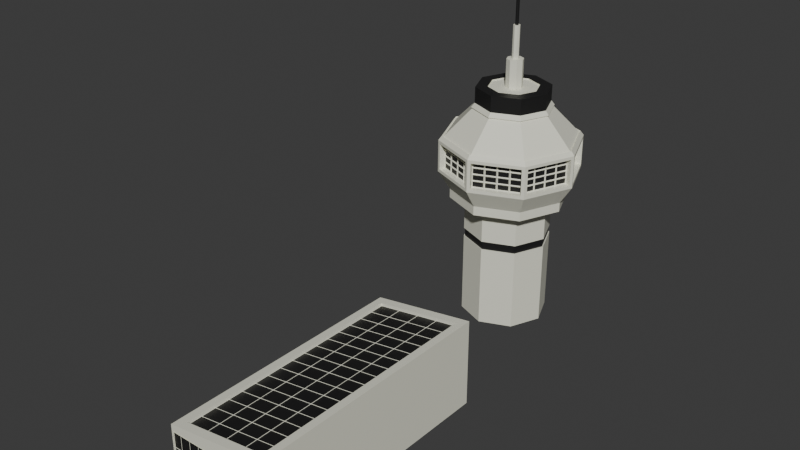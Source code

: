 # Source: Airport.blend  (saved by Blender 4.0.36; exported with 4.5.12 LTS)
import bpy
from mathutils import Matrix  # noqa: F401  (used for matrix-valued properties, if any)

bpy.ops.wm.read_factory_settings(use_empty=True)
scene = bpy.context.scene
scene.name = 'Scene'

# ---- collections
col_collection = bpy.data.collections.new('Collection'); scene.collection.children.link(col_collection)

# ---- materials (node trees are filled in below, after node groups)
mat_material_001 = bpy.data.materials.new('Material.001')
mat_material_001.use_transparent_shadow = False
mat_material = bpy.data.materials.new('Material')
mat_material.alpha_threshold = 0.0
mat_material.use_transparent_shadow = False
mat_material.roughness = 0.5
mat_material.line_color = (0.0, 0.0, 0.0, 1.0)

# ---- material node trees
mat_material_001.use_nodes = True; mat_material_001.node_tree.nodes.clear()
_N = mat_material_001.node_tree.nodes; _L = mat_material_001.node_tree.links
n0 = _N.new('ShaderNodeBsdfPrincipled'); n0.name = 'Principled BSDF'; n0.location = (10, 300)
n0.inputs[0].default_value = (0.828, 0.8267, 0.6952, 1.0)
n0.inputs[3].default_value = 1.45
n1 = _N.new('ShaderNodeOutputMaterial'); n1.name = 'Material Output'; n1.location = (300, 300)
_L.new(n0.outputs[0], n1.inputs[0])
n1.is_active_output = True
mat_material.use_nodes = True; mat_material.node_tree.nodes.clear()
_N = mat_material.node_tree.nodes; _L = mat_material.node_tree.links
n0 = _N.new('ShaderNodeOutputMaterial'); n0.name = 'Material Output'; n0.location = (300, 300)
n1 = _N.new('ShaderNodeBsdfPrincipled'); n1.name = 'Principled BSDF'; n1.location = (10, 300)
n1.inputs[0].default_value = (0.01295, 0.01277, 0.013, 1.0)
n1.inputs[3].default_value = 1.45
_L.new(n1.outputs[0], n0.inputs[0])
n0.is_active_output = True

# ---- world
world_world = bpy.data.worlds.new('World'); scene.world = world_world
world_world.use_nodes = True; world_world.node_tree.nodes.clear()
_N = world_world.node_tree.nodes; _L = world_world.node_tree.links
n0 = _N.new('ShaderNodeOutputWorld'); n0.name = 'World Output'; n0.location = (300, 300)
n1 = _N.new('ShaderNodeBackground'); n1.name = 'Background'; n1.location = (10, 300)
n1.inputs[0].default_value = (0.05088, 0.05088, 0.05088, 1.0)
_L.new(n1.outputs[0], n0.inputs[0])
n0.is_active_output = True
world_world.color = (0.05088, 0.05088, 0.05088)
world_world.use_sun_shadow = False
world_world.sun_shadow_jitter_overblur = 0.0

# ---- meshes
me_cube = bpy.data.meshes.new('Cube')
me_cube.from_pydata([(-4.016, -14.66, -1.0), (-4.016, -14.66, 3.029), (-4.016, 14.66, -1.0), (-4.016, 14.66, 3.029), (8.016, -14.66, -1.0), (8.016, -14.66, 3.029), (8.016, 14.66, -1.0), (8.016, 14.66, 3.029), (-4.016, -14.66, 1.014), (-4.016, 14.66, 1.014), (8.016, 14.66, 1.014), (8.016, -14.66, 1.014), (-2.997, -13.64, 3.383), (-2.997, 13.64, 3.383), (6.997, 13.64, 4.117), (6.997, -13.64, 4.117), (-4.016, -14.54, 1.141), (-4.016, -14.54, 2.903), (-4.016, 14.54, 2.903), (-4.016, 14.54, 1.141), (-3.89, 14.66, 1.141), (-3.89, 14.66, 2.903), (7.89, 14.66, 2.903), (7.89, 14.66, 1.141), (7.89, -14.66, 1.141), (7.89, -14.66, 2.903), (-3.89, -14.66, 2.903), (-3.89, -14.66, 1.141), (-3.863, -14.54, 1.141), (-3.863, -14.54, 2.903), (-3.863, 14.54, 1.141), (-3.863, 14.54, 2.903), (-3.89, 14.51, 2.903), (-3.89, 14.51, 1.141), (7.89, 14.51, 1.141), (7.89, 14.51, 2.903), (7.89, -14.51, 2.903), (7.89, -14.51, 1.141), (-3.89, -14.51, 1.141), (-3.89, -14.51, 2.903), (-4.016, -14.66, 3.308), (-4.016, 14.66, 3.308), (8.016, 14.66, 4.192), (8.016, -14.66, 4.192), (-2.947, -13.64, 3.208), (-2.947, 13.64, 3.208), (7.047, 13.64, 3.942), (7.047, -13.64, 3.942)], [], [(18, 19, 30, 31), (24, 25, 36, 37), (10, 7, 5, 11), (23, 20, 33, 34), (2, 6, 4, 0), (5, 7, 42, 43), (4, 11, 8, 0), (6, 10, 11, 4), (2, 9, 10, 6), (0, 8, 9, 2), (15, 14, 46, 47), (3, 1, 40, 41), (1, 5, 43, 40), (7, 3, 41, 42), (8, 1, 17, 16), (1, 3, 18, 17), (3, 9, 19, 18), (9, 8, 16, 19), (9, 3, 21, 20), (3, 7, 22, 21), (7, 10, 23, 22), (10, 9, 20, 23), (11, 5, 25, 24), (5, 1, 26, 25), (1, 8, 27, 26), (8, 11, 24, 27), (28, 29, 31, 30), (33, 32, 35, 34), (37, 36, 39, 38), (21, 22, 35, 32), (27, 24, 37, 38), (16, 17, 29, 28), (22, 23, 34, 35), (25, 26, 39, 36), (19, 16, 28, 30), (20, 21, 32, 33), (26, 27, 38, 39), (17, 18, 31, 29), (12, 13, 41, 40), (13, 14, 42, 41), (14, 15, 43, 42), (15, 12, 40, 43), (46, 45, 44, 47), (13, 12, 44, 45), (12, 15, 47, 44), (14, 13, 45, 46)])
me_cube.polygons.foreach_set('material_index', [0, 0, 0, 0, 0, 0, 0, 0, 0, 0, 0, 0, 0, 0, 0, 0, 0, 0, 0, 0, 0, 0, 0, 0, 0, 0, 1, 1, 1, 0, 0, 0, 0, 0, 0, 0, 0, 0, 0, 0, 0, 0, 1, 0, 0, 0])
_uv = me_cube.uv_layers.new(name='UVMap')
_uv.uv.foreach_set('vector', [0.6172, 0.2489, 0.5078, 0.2489, 0.5078, 0.2489, 0.6172, 0.2489, 0.5078, 0.7526, 0.6172, 0.7526, 0.6172, 0.7526, 0.5078, 0.7526, 0.5, 0.5, 0.625, 0.5, 0.625, 0.75, 0.5, 0.75, 0.5078, 0.4974, 0.5078, 0.2526, 0.5078, 0.2526, 0.5078, 0.4974, 0.125, 0.5, 0.375, 0.5, 0.375, 0.75, 0.125, 0.75, 0.625, 0.75, 0.625, 0.5, 0.625, 0.5, 0.625, 0.75, 0.375, 0.75, 0.5, 0.75, 0.5, 1.0, 0.375, 1.0, 0.375, 0.5, 0.5, 0.5, 0.5, 0.75, 0.375, 0.75, 0.375, 0.25, 0.5, 0.25, 0.5, 0.5, 0.375, 0.5, 0.375, 0.0, 0.5, 0.0, 0.5, 0.25, 0.375, 0.25, 0.6462, 0.7413, 0.6462, 0.5087, 0.6462, 0.5087, 0.6462, 0.7413, 0.625, 0.25, 0.625, 0.0, 0.625, 0.0, 0.625, 0.25, 0.625, 1.0, 0.625, 0.75, 0.625, 0.75, 0.625, 1.0, 0.625, 0.5, 0.625, 0.25, 0.625, 0.25, 0.625, 0.5, 0.5, 0.0, 0.625, 0.0, 0.6172, 0.001076, 0.5078, 0.001076, 0.625, 0.0, 0.625, 0.25, 0.6172, 0.2489, 0.6172, 0.001076, 0.625, 0.25, 0.5, 0.25, 0.5078, 0.2489, 0.6172, 0.2489, 0.5, 0.25, 0.5, 0.0, 0.5078, 0.001076, 0.5078, 0.2489, 0.5, 0.25, 0.625, 0.25, 0.6172, 0.2526, 0.5078, 0.2526, 0.625, 0.25, 0.625, 0.5, 0.6172, 0.4974, 0.6172, 0.2526, 0.625, 0.5, 0.5, 0.5, 0.5078, 0.4974, 0.6172, 0.4974, 0.5, 0.5, 0.5, 0.25, 0.5078, 0.2526, 0.5078, 0.4974, 0.5, 0.75, 0.625, 0.75, 0.6172, 0.7526, 0.5078, 0.7526, 0.625, 0.75, 0.625, 1.0, 0.6172, 0.9974, 0.6172, 0.7526, 0.625, 1.0, 0.5, 1.0, 0.5078, 0.9974, 0.6172, 0.9974, 0.5, 1.0, 0.5, 0.75, 0.5078, 0.7526, 0.5078, 0.9974, 0.5078, 0.001076, 0.6172, 0.001076, 0.6172, 0.2489, 0.5078, 0.2489, 0.5078, 0.2526, 0.6172, 0.2526, 0.6172, 0.4974, 0.5078, 0.4974, 0.5078, 0.7526, 0.6172, 0.7526, 0.6172, 0.9974, 0.5078, 0.9974, 0.6172, 0.2526, 0.6172, 0.4974, 0.6172, 0.4974, 0.6172, 0.2526, 0.5078, 0.9974, 0.5078, 0.7526, 0.5078, 0.7526, 0.5078, 0.9974, 0.5078, 0.001076, 0.6172, 0.001076, 0.6172, 0.001076, 0.5078, 0.001076, 0.6172, 0.4974, 0.5078, 0.4974, 0.5078, 0.4974, 0.6172, 0.4974, 0.6172, 0.7526, 0.6172, 0.9974, 0.6172, 0.9974, 0.6172, 0.7526, 0.5078, 0.2489, 0.5078, 0.001076, 0.5078, 0.001076, 0.5078, 0.2489, 0.5078, 0.2526, 0.6172, 0.2526, 0.6172, 0.2526, 0.5078, 0.2526, 0.6172, 0.9974, 0.5078, 0.9974, 0.5078, 0.9974, 0.6172, 0.9974, 0.6172, 0.001076, 0.6172, 0.2489, 0.6172, 0.2489, 0.6172, 0.001076, 0.8538, 0.7413, 0.8538, 0.5087, 0.875, 0.5, 0.875, 0.75, 0.8538, 0.5087, 0.6462, 0.5087, 0.625, 0.5, 0.875, 0.5, 0.6462, 0.5087, 0.6462, 0.7413, 0.625, 0.75, 0.625, 0.5, 0.6462, 0.7413, 0.8538, 0.7413, 0.875, 0.75, 0.625, 0.75, 0.6462, 0.5087, 0.8538, 0.5087, 0.8538, 0.7413, 0.6462, 0.7413, 0.8538, 0.5087, 0.8538, 0.7413, 0.8538, 0.7413, 0.8538, 0.5087, 0.8538, 0.7413, 0.6462, 0.7413, 0.6462, 0.7413, 0.8538, 0.7413, 0.6462, 0.5087, 0.8538, 0.5087, 0.8538, 0.5087, 0.6462, 0.5087])
me_cube.materials.append(mat_material_001)
me_cube.materials.append(mat_material)
me_cube.update()
me_cube_001 = bpy.data.meshes.new('Cube.001')
me_cube_001.from_pydata([(-3.863, -14.54, 1.141), (-3.863, -14.54, 2.903), (-3.863, 14.54, 1.141), (-3.863, 14.54, 2.903), (-3.89, 14.51, 2.903), (-3.89, 14.51, 1.141), (7.89, 14.51, 1.141), (7.89, 14.51, 2.903), (7.89, -14.51, 2.903), (7.89, -14.51, 1.141), (-3.89, -14.51, 1.141), (-3.89, -14.51, 2.903), (-3.863, -14.54, 2.022), (-3.863, 14.54, 2.022), (-3.89, 14.51, 2.022), (7.89, 14.51, 2.022), (7.89, -14.51, 2.022), (-3.89, -14.51, 2.022), (-3.863, -13.53, 1.141), (-3.863, -12.53, 1.141), (-3.863, -11.53, 1.141), (-3.863, -10.53, 1.141), (-3.863, -9.523, 1.141), (-3.863, -8.521, 1.141), (-3.863, -7.519, 1.141), (-3.863, -6.516, 1.141), (-3.863, -5.514, 1.141), (-3.863, -4.511, 1.141), (-3.863, -3.509, 1.141), (-3.863, -2.506, 1.141), (-3.863, -1.504, 1.141), (-3.863, -0.5012, 1.141), (-3.863, 0.5012, 1.141), (-3.863, 1.504, 1.141), (-3.863, 2.506, 1.141), (-3.863, 3.509, 1.141), (-3.863, 4.511, 1.141), (-3.863, 5.514, 1.141), (-3.863, 6.516, 1.141), (-3.863, 7.519, 1.141), (-3.863, 8.521, 1.141), (-3.863, 9.523, 1.141), (-3.863, 10.53, 1.141), (-3.863, 11.53, 1.141), (-3.863, 12.53, 1.141), (-3.863, 13.53, 1.141), (-3.863, -13.53, 2.903), (-3.863, -12.53, 2.903), (-3.863, -11.53, 2.903), (-3.863, -10.53, 2.903), (-3.863, -9.523, 2.903), (-3.863, -8.521, 2.903), (-3.863, -7.519, 2.903), (-3.863, -6.516, 2.903), (-3.863, -5.514, 2.903), (-3.863, -4.511, 2.903), (-3.863, -3.509, 2.903), (-3.863, -2.506, 2.903), (-3.863, -1.504, 2.903), (-3.863, -0.5012, 2.903), (-3.863, 0.5012, 2.903), (-3.863, 1.504, 2.903), (-3.863, 2.506, 2.903), (-3.863, 3.509, 2.903), (-3.863, 4.511, 2.903), (-3.863, 5.514, 2.903), (-3.863, 6.516, 2.903), (-3.863, 7.519, 2.903), (-3.863, 8.521, 2.903), (-3.863, 9.523, 2.903), (-3.863, 10.53, 2.903), (-3.863, 11.53, 2.903), (-3.863, 12.53, 2.903), (-3.863, 13.53, 2.903), (-3.863, -13.53, 2.022), (-3.863, -12.53, 2.022), (-3.863, -11.53, 2.022), (-3.863, -10.53, 2.022), (-3.863, -9.523, 2.022), (-3.863, -8.521, 2.022), (-3.863, -7.519, 2.022), (-3.863, -6.516, 2.022), (-3.863, -5.514, 2.022), (-3.863, -4.511, 2.022), (-3.863, -3.509, 2.022), (-3.863, -2.506, 2.022), (-3.863, -1.504, 2.022), (-3.863, -0.5012, 2.022), (-3.863, 0.5012, 2.022), (-3.863, 1.504, 2.022), (-3.863, 2.506, 2.022), (-3.863, 3.509, 2.022), (-3.863, 4.511, 2.022), (-3.863, 5.514, 2.022), (-3.863, 6.516, 2.022), (-3.863, 7.519, 2.022), (-3.863, 8.521, 2.022), (-3.863, 9.523, 2.022), (-3.863, 10.53, 2.022), (-3.863, 11.53, 2.022), (-3.863, 12.53, 2.022), (-3.863, 13.53, 2.022), (-2.712, 14.51, 1.141), (-1.534, 14.51, 1.141), (-0.3559, 14.51, 1.141), (0.822, 14.51, 1.141), (2.0, 14.51, 1.141), (3.178, 14.51, 1.141), (4.356, 14.51, 1.141), (5.534, 14.51, 1.141), (6.712, 14.51, 1.141), (-2.712, 14.51, 2.903), (-1.534, 14.51, 2.903), (-0.3559, 14.51, 2.903), (0.822, 14.51, 2.903), (2.0, 14.51, 2.903), (3.178, 14.51, 2.903), (4.356, 14.51, 2.903), (5.534, 14.51, 2.903), (6.712, 14.51, 2.903), (-2.712, 14.51, 2.022), (-1.534, 14.51, 2.022), (-0.3559, 14.51, 2.022), (0.822, 14.51, 2.022), (2.0, 14.51, 2.022), (3.178, 14.51, 2.022), (4.356, 14.51, 2.022), (5.534, 14.51, 2.022), (6.712, 14.51, 2.022), (6.712, -14.51, 1.141), (5.534, -14.51, 1.141), (4.356, -14.51, 1.141), (3.178, -14.51, 1.141), (2.0, -14.51, 1.141), (0.822, -14.51, 1.141), (-0.3559, -14.51, 1.141), (-1.534, -14.51, 1.141), (-2.712, -14.51, 1.141), (6.712, -14.51, 2.903), (5.534, -14.51, 2.903), (4.356, -14.51, 2.903), (3.178, -14.51, 2.903), (2.0, -14.51, 2.903), (0.822, -14.51, 2.903), (-0.3559, -14.51, 2.903), (-1.534, -14.51, 2.903), (-2.712, -14.51, 2.903), (6.712, -14.51, 2.022), (5.534, -14.51, 2.022), (4.356, -14.51, 2.022), (3.178, -14.51, 2.022), (2.0, -14.51, 2.022), (0.822, -14.51, 2.022), (-0.3559, -14.51, 2.022), (-1.534, -14.51, 2.022), (-2.712, -14.51, 2.022)], [], [(101, 73, 3, 13), (128, 119, 7, 15), (155, 146, 11, 17), (45, 101, 13, 2), (110, 128, 15, 6), (137, 155, 17, 10), (0, 12, 74, 18), (18, 74, 75, 19), (19, 75, 76, 20), (20, 76, 77, 21), (21, 77, 78, 22), (22, 78, 79, 23), (23, 79, 80, 24), (24, 80, 81, 25), (25, 81, 82, 26), (26, 82, 83, 27), (27, 83, 84, 28), (28, 84, 85, 29), (29, 85, 86, 30), (30, 86, 87, 31), (31, 87, 88, 32), (32, 88, 89, 33), (33, 89, 90, 34), (34, 90, 91, 35), (35, 91, 92, 36), (36, 92, 93, 37), (37, 93, 94, 38), (38, 94, 95, 39), (39, 95, 96, 40), (40, 96, 97, 41), (41, 97, 98, 42), (42, 98, 99, 43), (43, 99, 100, 44), (44, 100, 101, 45), (12, 1, 46, 74), (74, 46, 47, 75), (75, 47, 48, 76), (76, 48, 49, 77), (77, 49, 50, 78), (78, 50, 51, 79), (79, 51, 52, 80), (80, 52, 53, 81), (81, 53, 54, 82), (82, 54, 55, 83), (83, 55, 56, 84), (84, 56, 57, 85), (85, 57, 58, 86), (86, 58, 59, 87), (87, 59, 60, 88), (88, 60, 61, 89), (89, 61, 62, 90), (90, 62, 63, 91), (91, 63, 64, 92), (92, 64, 65, 93), (93, 65, 66, 94), (94, 66, 67, 95), (95, 67, 68, 96), (96, 68, 69, 97), (97, 69, 70, 98), (98, 70, 71, 99), (99, 71, 72, 100), (100, 72, 73, 101), (5, 14, 120, 102), (102, 120, 121, 103), (103, 121, 122, 104), (104, 122, 123, 105), (105, 123, 124, 106), (106, 124, 125, 107), (107, 125, 126, 108), (108, 126, 127, 109), (109, 127, 128, 110), (14, 4, 111, 120), (120, 111, 112, 121), (121, 112, 113, 122), (122, 113, 114, 123), (123, 114, 115, 124), (124, 115, 116, 125), (125, 116, 117, 126), (126, 117, 118, 127), (127, 118, 119, 128), (9, 16, 147, 129), (129, 147, 148, 130), (130, 148, 149, 131), (131, 149, 150, 132), (132, 150, 151, 133), (133, 151, 152, 134), (134, 152, 153, 135), (135, 153, 154, 136), (136, 154, 155, 137), (16, 8, 138, 147), (147, 138, 139, 148), (148, 139, 140, 149), (149, 140, 141, 150), (150, 141, 142, 151), (151, 142, 143, 152), (152, 143, 144, 153), (153, 144, 145, 154), (154, 145, 146, 155)])
_uv = me_cube_001.uv_layers.new(name='UVMap')
_uv.uv.foreach_set('vector', [0.5625, 0.2404, 0.6172, 0.2404, 0.6172, 0.2489, 0.5625, 0.2489, 0.5625, 0.4729, 0.6172, 0.4729, 0.6172, 0.4974, 0.5625, 0.4974, 0.5625, 0.9729, 0.6172, 0.9729, 0.6172, 0.9974, 0.5625, 0.9974, 0.5078, 0.2404, 0.5625, 0.2404, 0.5625, 0.2489, 0.5078, 0.2489, 0.5078, 0.4729, 0.5625, 0.4729, 0.5625, 0.4974, 0.5078, 0.4974, 0.5078, 0.9729, 0.5625, 0.9729, 0.5625, 0.9974, 0.5078, 0.9974, 0.5078, 0.001076, 0.5625, 0.001076, 0.5625, 0.009622, 0.5078, 0.009622, 0.5078, 0.009622, 0.5625, 0.009622, 0.5625, 0.01817, 0.5078, 0.01817, 0.5078, 0.01817, 0.5625, 0.01817, 0.5625, 0.02672, 0.5078, 0.02672, 0.5078, 0.02672, 0.5625, 0.02672, 0.5625, 0.03526, 0.5078, 0.03526, 0.5078, 0.03526, 0.5625, 0.03526, 0.5625, 0.04381, 0.5078, 0.04381, 0.5078, 0.04381, 0.5625, 0.04381, 0.5625, 0.05235, 0.5078, 0.05235, 0.5078, 0.05235, 0.5625, 0.05235, 0.5625, 0.0609, 0.5078, 0.0609, 0.5078, 0.0609, 0.5625, 0.0609, 0.5625, 0.06945, 0.5078, 0.06945, 0.5078, 0.06945, 0.5625, 0.06945, 0.5625, 0.07799, 0.5078, 0.07799, 0.5078, 0.07799, 0.5625, 0.07799, 0.5625, 0.08654, 0.5078, 0.08654, 0.5078, 0.08654, 0.5625, 0.08654, 0.5625, 0.09509, 0.5078, 0.09509, 0.5078, 0.09509, 0.5625, 0.09509, 0.5625, 0.1036, 0.5078, 0.1036, 0.5078, 0.1036, 0.5625, 0.1036, 0.5625, 0.1122, 0.5078, 0.1122, 0.5078, 0.1122, 0.5625, 0.1122, 0.5625, 0.1207, 0.5078, 0.1207, 0.5078, 0.1207, 0.5625, 0.1207, 0.5625, 0.1293, 0.5078, 0.1293, 0.5078, 0.1293, 0.5625, 0.1293, 0.5625, 0.1378, 0.5078, 0.1378, 0.5078, 0.1378, 0.5625, 0.1378, 0.5625, 0.1464, 0.5078, 0.1464, 0.5078, 0.1464, 0.5625, 0.1464, 0.5625, 0.1549, 0.5078, 0.1549, 0.5078, 0.1549, 0.5625, 0.1549, 0.5625, 0.1635, 0.5078, 0.1635, 0.5078, 0.1635, 0.5625, 0.1635, 0.5625, 0.172, 0.5078, 0.172, 0.5078, 0.172, 0.5625, 0.172, 0.5625, 0.1806, 0.5078, 0.1806, 0.5078, 0.1806, 0.5625, 0.1806, 0.5625, 0.1891, 0.5078, 0.1891, 0.5078, 0.1891, 0.5625, 0.1891, 0.5625, 0.1976, 0.5078, 0.1976, 0.5078, 0.1976, 0.5625, 0.1976, 0.5625, 0.2062, 0.5078, 0.2062, 0.5078, 0.2062, 0.5625, 0.2062, 0.5625, 0.2147, 0.5078, 0.2147, 0.5078, 0.2147, 0.5625, 0.2147, 0.5625, 0.2233, 0.5078, 0.2233, 0.5078, 0.2233, 0.5625, 0.2233, 0.5625, 0.2318, 0.5078, 0.2318, 0.5078, 0.2318, 0.5625, 0.2318, 0.5625, 0.2404, 0.5078, 0.2404, 0.5625, 0.001076, 0.6172, 0.001076, 0.6172, 0.009622, 0.5625, 0.009622, 0.5625, 0.009622, 0.6172, 0.009622, 0.6172, 0.01817, 0.5625, 0.01817, 0.5625, 0.01817, 0.6172, 0.01817, 0.6172, 0.02672, 0.5625, 0.02672, 0.5625, 0.02672, 0.6172, 0.02672, 0.6172, 0.03526, 0.5625, 0.03526, 0.5625, 0.03526, 0.6172, 0.03526, 0.6172, 0.04381, 0.5625, 0.04381, 0.5625, 0.04381, 0.6172, 0.04381, 0.6172, 0.05235, 0.5625, 0.05235, 0.5625, 0.05235, 0.6172, 0.05235, 0.6172, 0.0609, 0.5625, 0.0609, 0.5625, 0.0609, 0.6172, 0.0609, 0.6172, 0.06945, 0.5625, 0.06945, 0.5625, 0.06945, 0.6172, 0.06945, 0.6172, 0.07799, 0.5625, 0.07799, 0.5625, 0.07799, 0.6172, 0.07799, 0.6172, 0.08654, 0.5625, 0.08654, 0.5625, 0.08654, 0.6172, 0.08654, 0.6172, 0.09509, 0.5625, 0.09509, 0.5625, 0.09509, 0.6172, 0.09509, 0.6172, 0.1036, 0.5625, 0.1036, 0.5625, 0.1036, 0.6172, 0.1036, 0.6172, 0.1122, 0.5625, 0.1122, 0.5625, 0.1122, 0.6172, 0.1122, 0.6172, 0.1207, 0.5625, 0.1207, 0.5625, 0.1207, 0.6172, 0.1207, 0.6172, 0.1293, 0.5625, 0.1293, 0.5625, 0.1293, 0.6172, 0.1293, 0.6172, 0.1378, 0.5625, 0.1378, 0.5625, 0.1378, 0.6172, 0.1378, 0.6172, 0.1464, 0.5625, 0.1464, 0.5625, 0.1464, 0.6172, 0.1464, 0.6172, 0.1549, 0.5625, 0.1549, 0.5625, 0.1549, 0.6172, 0.1549, 0.6172, 0.1635, 0.5625, 0.1635, 0.5625, 0.1635, 0.6172, 0.1635, 0.6172, 0.172, 0.5625, 0.172, 0.5625, 0.172, 0.6172, 0.172, 0.6172, 0.1806, 0.5625, 0.1806, 0.5625, 0.1806, 0.6172, 0.1806, 0.6172, 0.1891, 0.5625, 0.1891, 0.5625, 0.1891, 0.6172, 0.1891, 0.6172, 0.1976, 0.5625, 0.1976, 0.5625, 0.1976, 0.6172, 0.1976, 0.6172, 0.2062, 0.5625, 0.2062, 0.5625, 0.2062, 0.6172, 0.2062, 0.6172, 0.2147, 0.5625, 0.2147, 0.5625, 0.2147, 0.6172, 0.2147, 0.6172, 0.2233, 0.5625, 0.2233, 0.5625, 0.2233, 0.6172, 0.2233, 0.6172, 0.2318, 0.5625, 0.2318, 0.5625, 0.2318, 0.6172, 0.2318, 0.6172, 0.2404, 0.5625, 0.2404, 0.5078, 0.2526, 0.5625, 0.2526, 0.5625, 0.2771, 0.5078, 0.2771, 0.5078, 0.2771, 0.5625, 0.2771, 0.5625, 0.3016, 0.5078, 0.3016, 0.5078, 0.3016, 0.5625, 0.3016, 0.5625, 0.326, 0.5078, 0.326, 0.5078, 0.326, 0.5625, 0.326, 0.5625, 0.3505, 0.5078, 0.3505, 0.5078, 0.3505, 0.5625, 0.3505, 0.5625, 0.375, 0.5078, 0.375, 0.5078, 0.375, 0.5625, 0.375, 0.5625, 0.3995, 0.5078, 0.3995, 0.5078, 0.3995, 0.5625, 0.3995, 0.5625, 0.424, 0.5078, 0.424, 0.5078, 0.424, 0.5625, 0.424, 0.5625, 0.4484, 0.5078, 0.4484, 0.5078, 0.4484, 0.5625, 0.4484, 0.5625, 0.4729, 0.5078, 0.4729, 0.5625, 0.2526, 0.6172, 0.2526, 0.6172, 0.2771, 0.5625, 0.2771, 0.5625, 0.2771, 0.6172, 0.2771, 0.6172, 0.3016, 0.5625, 0.3016, 0.5625, 0.3016, 0.6172, 0.3016, 0.6172, 0.326, 0.5625, 0.326, 0.5625, 0.326, 0.6172, 0.326, 0.6172, 0.3505, 0.5625, 0.3505, 0.5625, 0.3505, 0.6172, 0.3505, 0.6172, 0.375, 0.5625, 0.375, 0.5625, 0.375, 0.6172, 0.375, 0.6172, 0.3995, 0.5625, 0.3995, 0.5625, 0.3995, 0.6172, 0.3995, 0.6172, 0.424, 0.5625, 0.424, 0.5625, 0.424, 0.6172, 0.424, 0.6172, 0.4484, 0.5625, 0.4484, 0.5625, 0.4484, 0.6172, 0.4484, 0.6172, 0.4729, 0.5625, 0.4729, 0.5078, 0.7526, 0.5625, 0.7526, 0.5625, 0.7771, 0.5078, 0.7771, 0.5078, 0.7771, 0.5625, 0.7771, 0.5625, 0.8016, 0.5078, 0.8016, 0.5078, 0.8016, 0.5625, 0.8016, 0.5625, 0.826, 0.5078, 0.826, 0.5078, 0.826, 0.5625, 0.826, 0.5625, 0.8505, 0.5078, 0.8505, 0.5078, 0.8505, 0.5625, 0.8505, 0.5625, 0.875, 0.5078, 0.875, 0.5078, 0.875, 0.5625, 0.875, 0.5625, 0.8995, 0.5078, 0.8995, 0.5078, 0.8995, 0.5625, 0.8995, 0.5625, 0.924, 0.5078, 0.924, 0.5078, 0.924, 0.5625, 0.924, 0.5625, 0.9484, 0.5078, 0.9484, 0.5078, 0.9484, 0.5625, 0.9484, 0.5625, 0.9729, 0.5078, 0.9729, 0.5625, 0.7526, 0.6172, 0.7526, 0.6172, 0.7771, 0.5625, 0.7771, 0.5625, 0.7771, 0.6172, 0.7771, 0.6172, 0.8016, 0.5625, 0.8016, 0.5625, 0.8016, 0.6172, 0.8016, 0.6172, 0.826, 0.5625, 0.826, 0.5625, 0.826, 0.6172, 0.826, 0.6172, 0.8505, 0.5625, 0.8505, 0.5625, 0.8505, 0.6172, 0.8505, 0.6172, 0.875, 0.5625, 0.875, 0.5625, 0.875, 0.6172, 0.875, 0.6172, 0.8995, 0.5625, 0.8995, 0.5625, 0.8995, 0.6172, 0.8995, 0.6172, 0.924, 0.5625, 0.924, 0.5625, 0.924, 0.6172, 0.924, 0.6172, 0.9484, 0.5625, 0.9484, 0.5625, 0.9484, 0.6172, 0.9484, 0.6172, 0.9729, 0.5625, 0.9729])
me_cube_001.materials.append(mat_material_001)
me_cube_001.update()
me_cylinder = bpy.data.meshes.new('Cylinder')
me_cylinder.from_pydata([(0.0, 1.0, -1.0), (0.0, 1.0, 1.761), (0.7071, 0.7071, -1.0), (0.7071, 0.7071, 1.761), (1.0, 0.0, -1.0), (1.0, 0.0, 1.761), (0.7071, -0.7071, -1.0), (0.7071, -0.7071, 1.761), (0.0, -1.0, -1.0), (0.0, -1.0, 1.761), (-0.7071, -0.7071, -1.0), (-0.7071, -0.7071, 1.761), (-1.0, 0.0, -1.0), (-1.0, 0.0, 1.761), (-0.7071, 0.7071, -1.0), (-0.7071, 0.7071, 1.761), (0.9541, 0.9541, 1.9), (-8.186e-09, 1.349, 1.9), (1.349, 0.0, 1.9), (0.9541, -0.9541, 1.9), (-8.186e-09, -1.349, 1.9), (-0.9541, -0.9541, 1.9), (-1.349, 0.0, 1.9), (-0.9541, 0.9541, 1.9), (0.9541, 0.9541, 2.115), (-3.208e-09, 1.349, 2.115), (1.349, 0.0, 2.115), (0.9541, -0.9541, 2.115), (-3.208e-09, -1.349, 2.115), (-0.9541, -0.9541, 2.115), (-1.349, 0.0, 2.115), (-0.9541, 0.9541, 2.115), (1.152, 1.152, 2.552), (-6.301e-09, 1.629, 2.552), (1.629, -2.428e-09, 2.552), (1.152, -1.152, 2.552), (-6.301e-09, -1.629, 2.552), (-1.152, -1.152, 2.552), (-1.629, -2.428e-09, 2.552), (-1.152, 1.152, 2.552), (1.098, 1.098, 3.405), (-6.301e-09, 1.552, 3.405), (1.552, -2.428e-09, 3.405), (1.098, -1.098, 3.405), (-6.301e-09, -1.552, 3.405), (-1.098, -1.098, 3.405), (-1.552, -2.428e-09, 3.405), (-1.098, 1.098, 3.405), (0.654, 0.654, 4.055), (-2.285e-08, 0.9249, 4.055), (0.9249, -1.264e-09, 4.055), (0.654, -0.654, 4.055), (-2.285e-08, -0.9249, 4.055), (-0.654, -0.654, 4.055), (-0.9249, -1.264e-09, 4.055), (-0.654, 0.654, 4.055), (0.5998, 0.5998, 4.52), (-2.285e-08, 0.8483, 4.52), (0.8483, -1.264e-09, 4.52), (0.5998, -0.5998, 4.52), (-2.285e-08, -0.8483, 4.52), (-0.5998, -0.5998, 4.52), (-0.8483, -1.264e-09, 4.52), (-0.5998, 0.5998, 4.52), (0.4073, 0.4073, 4.52), (-2.285e-08, 0.5761, 4.52), (-0.4073, 0.4073, 4.52), (-0.5761, -1.264e-09, 4.52), (-0.4073, -0.4073, 4.52), (-2.285e-08, -0.5761, 4.52), (0.4073, -0.4073, 4.52), (0.5761, -1.264e-09, 4.52), (0.4073, 0.4073, 4.493), (-1.941e-08, 0.5761, 4.493), (0.5761, -1.264e-09, 4.493), (-0.4073, 0.4073, 4.493), (-0.5761, -1.264e-09, 4.493), (-0.4073, -0.4073, 4.493), (-1.941e-08, -0.5761, 4.493), (0.4073, -0.4073, 4.493), (0.136, 0.136, 4.493), (-8.403e-10, 0.1924, 4.493), (-0.136, 0.136, 4.493), (-0.1924, -1.264e-09, 4.493), (-0.136, -0.136, 4.493), (-8.403e-10, -0.1924, 4.493), (0.136, -0.136, 4.493), (0.1924, -1.264e-09, 4.493), (0.136, 0.136, 5.137), (-8.403e-10, 0.1924, 5.137), (0.1924, -1.264e-09, 5.137), (-0.136, 0.136, 5.137), (-0.1924, -1.264e-09, 5.137), (-0.136, -0.136, 5.137), (-8.403e-10, -0.1924, 5.137), (0.136, -0.136, 5.137), (0.05528, 0.05528, 5.137), (-1.742e-08, 0.07818, 5.137), (-0.05528, 0.05528, 5.137), (-0.07818, 1.531e-08, 5.137), (-0.05528, -0.05528, 5.137), (-8.403e-10, -0.07818, 5.137), (0.05528, -0.05528, 5.137), (0.07818, -1.264e-09, 5.137), (0.05528, 0.05528, 5.877), (1.259e-06, 0.07818, 5.877), (0.07818, -1.264e-09, 5.877), (-0.05528, 0.05528, 5.877), (-0.07818, 1.531e-08, 5.877), (-0.05528, -0.05528, 5.877), (1.275e-06, -0.07818, 5.877), (0.05528, -0.05528, 5.877), (0.0265, 0.0265, 5.877), (1.257e-06, 0.03747, 5.877), (-0.0265, 0.0265, 5.877), (-0.03747, 1.86e-08, 5.877), (-0.0265, -0.0265, 5.877), (1.277e-06, -0.03747, 5.877), (0.0265, -0.0265, 5.877), (0.03747, -1.264e-09, 5.877), (0.0265, 0.0265, 6.432), (-8.226e-07, 0.03747, 6.432), (0.03747, -1.264e-09, 6.432), (-0.0265, 0.0265, 6.432), (-0.03747, 1.86e-08, 6.432), (-0.0265, -0.0265, 6.432), (-8.034e-07, -0.03747, 6.432), (0.0265, -0.0265, 6.432), (1.085, 1.18, 2.625), (0.06714, 1.601, 2.625), (0.06714, 1.601, 3.236), (1.085, 1.18, 3.236), (-0.06714, 1.601, 2.625), (-1.085, 1.18, 2.625), (-1.085, 1.18, 3.236), (-0.06714, 1.601, 3.236), (-1.601, -0.06714, 2.625), (-1.18, -1.085, 2.625), (-1.18, -1.085, 3.236), (-1.601, -0.06714, 3.236), (0.06714, -1.601, 2.625), (1.085, -1.18, 2.625), (1.085, -1.18, 3.236), (0.06714, -1.601, 3.236), (1.601, 0.06714, 2.625), (1.18, 1.085, 2.625), (1.18, 1.085, 3.236), (1.601, 0.06714, 3.236), (-1.18, 1.085, 2.625), (-1.601, 0.06714, 2.625), (-1.601, 0.06714, 3.236), (-1.18, 1.085, 3.236), (-1.085, -1.18, 2.625), (-0.06714, -1.601, 2.625), (-0.06714, -1.601, 3.236), (-1.085, -1.18, 3.236), (1.18, -1.085, 2.625), (1.601, -0.06714, 2.625), (1.601, -0.06714, 3.236), (1.18, -1.085, 3.236), (1.03, 1.048, 2.625), (0.01254, 1.469, 2.625), (1.03, 1.048, 3.236), (0.01254, 1.469, 3.236), (-0.01254, 1.469, 2.625), (-1.03, 1.048, 2.625), (-0.01254, 1.469, 3.236), (-1.03, 1.048, 3.236), (-1.469, -0.01254, 2.625), (-1.048, -1.03, 2.625), (-1.469, -0.01254, 3.236), (-1.048, -1.03, 3.236), (0.01254, -1.469, 2.625), (1.03, -1.048, 2.625), (0.01254, -1.469, 3.236), (1.03, -1.048, 3.236), (1.469, 0.01254, 2.625), (1.048, 1.03, 2.625), (1.469, 0.01254, 3.236), (1.048, 1.03, 3.236), (-1.048, 1.03, 2.625), (-1.469, 0.01254, 2.625), (-1.048, 1.03, 3.236), (-1.469, 0.01254, 3.236), (-1.03, -1.048, 2.625), (-0.01254, -1.469, 2.625), (-1.03, -1.048, 3.236), (-0.01254, -1.469, 3.236), (1.048, -1.03, 2.625), (1.469, -0.01254, 2.625), (1.048, -1.03, 3.236), (1.469, -0.01254, 3.236), (0.0, 1.0, 1.1), (0.7071, 0.7071, 1.1), (1.0, 0.0, 1.1), (0.7071, -0.7071, 1.1), (0.0, -1.0, 1.1), (-0.7071, -0.7071, 1.1), (-1.0, 0.0, 1.1), (-0.7071, 0.7071, 1.1), (0.7071, 0.7071, 0.9086), (1.0, 0.0, 0.9086), (0.7071, -0.7071, 0.9086), (0.0, -1.0, 0.9086), (-0.7071, -0.7071, 0.9086), (-1.0, 0.0, 0.9086), (-0.7071, 0.7071, 0.9086), (0.0, 1.0, 0.9086), (8.241e-11, 0.9742, 0.9035), (8.241e-11, 0.9742, 1.105), (-0.6888, 0.6888, 1.105), (-0.9742, 3.763e-08, 1.105), (-0.6888, -0.6888, 1.105), (8.241e-11, -0.9742, 1.105), (0.6888, -0.6888, 1.105), (0.9742, 3.763e-08, 1.105), (0.6888, 0.6888, 1.105), (0.6888, 0.6888, 0.9035), (0.9742, 3.763e-08, 0.9035), (0.6888, -0.6888, 0.9035), (8.241e-11, -0.9742, 0.9035), (-0.6888, -0.6888, 0.9035), (-0.9742, 3.763e-08, 0.9035), (-0.6888, 0.6888, 0.9035), (1.152, 1.152, 3.308), (-6.301e-09, 1.629, 3.308), (1.629, -2.428e-09, 3.308), (1.152, -1.152, 3.308), (-6.301e-09, -1.629, 3.308), (-1.152, -1.152, 3.308), (-1.629, -2.428e-09, 3.308), (-1.152, 1.152, 3.308), (0.5998, 0.5998, 4.152), (-2.285e-08, 0.8483, 4.152), (0.8483, -1.264e-09, 4.152), (0.5998, -0.5998, 4.152), (-2.285e-08, -0.8483, 4.152), (-0.5998, -0.5998, 4.152), (-0.8483, -1.264e-09, 4.152), (-0.5998, 0.5998, 4.152), (-1.526, -2.428e-09, 3.38), (-0.8984, -1.264e-09, 4.029), (-0.6352, 0.6352, 4.029), (-1.079, 1.079, 3.38), (-6.301e-09, -1.526, 3.38), (-2.285e-08, -0.8984, 4.029), (-0.6352, -0.6352, 4.029), (-1.079, -1.079, 3.38), (1.526, -2.428e-09, 3.38), (0.8984, -1.264e-09, 4.029), (0.6352, -0.6352, 4.029), (1.079, -1.079, 3.38), (-6.301e-09, 1.526, 3.38), (-2.285e-08, 0.8984, 4.029), (0.6352, 0.6352, 4.029), (1.079, 1.079, 3.38)], [], [(192, 1, 3, 193), (193, 3, 5, 194), (194, 5, 7, 195), (195, 7, 9, 196), (196, 9, 11, 197), (197, 11, 13, 198), (1, 15, 23, 17), (198, 13, 15, 199), (199, 15, 1, 192), (0, 2, 4, 6, 8, 10, 12, 14), (23, 22, 30, 31), (3, 1, 17, 16), (7, 5, 18, 19), (13, 11, 21, 22), (9, 7, 19, 20), (15, 13, 22, 23), (5, 3, 16, 18), (11, 9, 20, 21), (30, 29, 37, 38), (21, 20, 28, 29), (19, 18, 26, 27), (16, 17, 25, 24), (17, 23, 31, 25), (22, 21, 29, 30), (20, 19, 27, 28), (18, 16, 24, 26), (156, 157, 189, 188), (28, 27, 35, 36), (26, 24, 32, 34), (31, 30, 38, 39), (29, 28, 36, 37), (27, 26, 34, 35), (24, 25, 33, 32), (25, 31, 39, 33), (43, 42, 248, 251), (129, 130, 163, 161), (149, 150, 183, 181), (131, 128, 160, 162), (151, 148, 180, 182), (142, 143, 174, 175), (128, 129, 161, 160), (148, 149, 181, 180), (238, 237, 61, 62), (48, 50, 249, 254), (42, 40, 255, 248), (49, 48, 254, 253), (55, 49, 253, 242), (40, 41, 252, 255), (41, 47, 243, 252), (54, 55, 242, 241), (66, 67, 76, 75), (236, 235, 59, 60), (234, 232, 56, 58), (239, 238, 62, 63), (237, 236, 60, 61), (235, 234, 58, 59), (232, 233, 57, 56), (233, 239, 63, 57), (56, 57, 65, 64), (57, 63, 66, 65), (63, 62, 67, 66), (62, 61, 68, 67), (61, 60, 69, 68), (60, 59, 70, 69), (59, 58, 71, 70), (58, 56, 64, 71), (81, 82, 91, 89), (71, 64, 72, 74), (69, 70, 79, 78), (67, 68, 77, 76), (65, 66, 75, 73), (64, 65, 73, 72), (70, 71, 74, 79), (68, 69, 78, 77), (72, 73, 81, 80), (73, 75, 82, 81), (75, 76, 83, 82), (76, 77, 84, 83), (77, 78, 85, 84), (78, 79, 86, 85), (79, 74, 87, 86), (74, 72, 80, 87), (98, 99, 108, 107), (80, 81, 89, 88), (86, 87, 90, 95), (84, 85, 94, 93), (82, 83, 92, 91), (87, 80, 88, 90), (85, 86, 95, 94), (83, 84, 93, 92), (88, 89, 97, 96), (89, 91, 98, 97), (91, 92, 99, 98), (92, 93, 100, 99), (93, 94, 101, 100), (94, 95, 102, 101), (95, 90, 103, 102), (90, 88, 96, 103), (118, 119, 122, 127), (103, 96, 104, 106), (101, 102, 111, 110), (99, 100, 109, 108), (97, 98, 107, 105), (96, 97, 105, 104), (102, 103, 106, 111), (100, 101, 110, 109), (104, 105, 113, 112), (105, 107, 114, 113), (107, 108, 115, 114), (108, 109, 116, 115), (109, 110, 117, 116), (110, 111, 118, 117), (111, 106, 119, 118), (106, 104, 112, 119), (120, 121, 123, 124, 125, 126, 127, 122), (116, 117, 126, 125), (114, 115, 124, 123), (119, 112, 120, 122), (117, 118, 127, 126), (115, 116, 125, 124), (113, 114, 123, 121), (112, 113, 121, 120), (32, 33, 129, 128), (33, 225, 130, 129), (225, 224, 131, 130), (224, 32, 128, 131), (33, 39, 133, 132), (39, 231, 134, 133), (231, 225, 135, 134), (225, 33, 132, 135), (38, 37, 137, 136), (37, 229, 138, 137), (229, 230, 139, 138), (230, 38, 136, 139), (36, 35, 141, 140), (35, 227, 142, 141), (227, 228, 143, 142), (228, 36, 140, 143), (34, 32, 145, 144), (32, 224, 146, 145), (224, 226, 147, 146), (226, 34, 144, 147), (39, 38, 149, 148), (38, 230, 150, 149), (230, 231, 151, 150), (231, 39, 148, 151), (37, 36, 153, 152), (36, 228, 154, 153), (228, 229, 155, 154), (229, 37, 152, 155), (35, 34, 157, 156), (34, 226, 158, 157), (226, 227, 159, 158), (227, 35, 156, 159), (160, 161, 163, 162), (164, 165, 167, 166), (168, 169, 171, 170), (172, 173, 175, 174), (176, 177, 179, 178), (180, 181, 183, 182), (184, 185, 187, 186), (188, 189, 191, 190), (136, 137, 169, 168), (150, 151, 182, 183), (130, 131, 162, 163), (159, 156, 188, 190), (139, 136, 168, 170), (157, 158, 191, 189), (137, 138, 171, 169), (144, 145, 177, 176), (158, 159, 190, 191), (138, 139, 170, 171), (147, 144, 176, 178), (145, 146, 179, 177), (152, 153, 185, 184), (132, 133, 165, 164), (146, 147, 178, 179), (155, 152, 184, 186), (135, 132, 164, 166), (153, 154, 187, 185), (133, 134, 167, 165), (140, 141, 173, 172), (154, 155, 186, 187), (134, 135, 166, 167), (143, 140, 172, 174), (141, 142, 175, 173), (193, 194, 215, 216), (204, 203, 220, 221), (194, 195, 214, 215), (203, 202, 219, 220), (195, 196, 213, 214), (202, 201, 218, 219), (196, 197, 212, 213), (201, 200, 217, 218), (0, 207, 200, 2), (2, 200, 201, 4), (4, 201, 202, 6), (6, 202, 203, 8), (8, 203, 204, 10), (10, 204, 205, 12), (12, 205, 206, 14), (14, 206, 207, 0), (223, 210, 209, 208), (222, 211, 210, 223), (221, 212, 211, 222), (220, 213, 212, 221), (219, 214, 213, 220), (218, 215, 214, 219), (217, 216, 215, 218), (208, 209, 216, 217), (205, 204, 221, 222), (192, 193, 216, 209), (206, 205, 222, 223), (199, 192, 209, 210), (207, 206, 223, 208), (198, 199, 210, 211), (200, 207, 208, 217), (197, 198, 211, 212), (41, 40, 224, 225), (40, 42, 226, 224), (42, 43, 227, 226), (43, 44, 228, 227), (44, 45, 229, 228), (45, 46, 230, 229), (46, 47, 231, 230), (47, 41, 225, 231), (48, 49, 233, 232), (50, 48, 232, 234), (51, 50, 234, 235), (52, 51, 235, 236), (53, 52, 236, 237), (54, 53, 237, 238), (55, 54, 238, 239), (49, 55, 239, 233), (243, 240, 241, 242), (247, 244, 245, 246), (251, 248, 249, 250), (255, 252, 253, 254), (252, 243, 242, 253), (240, 247, 246, 241), (244, 251, 250, 245), (248, 255, 254, 249), (50, 51, 250, 249), (44, 43, 251, 244), (51, 52, 245, 250), (45, 44, 244, 247), (52, 53, 246, 245), (46, 45, 247, 240), (53, 54, 241, 246), (47, 46, 240, 243)])
me_cylinder.polygons.foreach_set('material_index', [0, 0, 0, 0, 0, 0, 0, 0, 0, 0, 0, 0, 0, 0, 0, 0, 0, 0, 0, 0, 0, 0, 0, 0, 0, 0, 0, 0, 0, 0, 0, 0, 0, 0, 0, 0, 0, 0, 0, 0, 0, 0, 1, 0, 0, 0, 0, 0, 0, 0, 0, 1, 1, 1, 1, 1, 1, 1, 1, 1, 1, 1, 1, 1, 1, 1, 0, 0, 0, 0, 0, 0, 0, 0, 0, 0, 0, 0, 0, 0, 0, 0, 0, 0, 0, 0, 0, 0, 0, 0, 0, 0, 0, 0, 0, 0, 0, 0, 1, 0, 0, 0, 0, 0, 0, 0, 0, 0, 0, 0, 0, 0, 0, 0, 0, 1, 1, 1, 1, 1, 1, 1, 0, 0, 0, 0, 0, 0, 0, 0, 0, 0, 0, 0, 0, 0, 0, 0, 0, 0, 0, 0, 0, 0, 0, 0, 0, 0, 0, 0, 0, 0, 0, 0, 1, 1, 1, 1, 1, 1, 1, 1, 0, 0, 0, 0, 0, 0, 0, 0, 0, 0, 0, 0, 0, 0, 0, 0, 0, 0, 0, 0, 0, 0, 0, 0, 0, 0, 0, 0, 0, 0, 0, 0, 0, 0, 0, 0, 0, 0, 0, 0, 1, 1, 1, 1, 1, 1, 1, 1, 0, 0, 0, 0, 0, 0, 0, 0, 0, 0, 0, 0, 0, 0, 0, 0, 0, 0, 0, 0, 0, 0, 0, 0, 0, 0, 0, 0, 0, 0, 0, 0, 0, 0, 0, 0, 0, 0, 0, 0])
_uv = me_cylinder.uv_layers.new(name='UVMap')
_uv.uv.foreach_set('vector', [1.0, 0.8802, 1.0, 1.0, 0.875, 1.0, 0.875, 0.8802, 0.875, 0.8802, 0.875, 1.0, 0.75, 1.0, 0.75, 0.8802, 0.75, 0.8802, 0.75, 1.0, 0.625, 1.0, 0.625, 0.8802, 0.625, 0.8802, 0.625, 1.0, 0.5, 1.0, 0.5, 0.8802, 0.5, 0.8802, 0.5, 1.0, 0.375, 1.0, 0.375, 0.8802, 0.375, 0.8802, 0.375, 1.0, 0.25, 1.0, 0.25, 0.8802, 0.0, 1.0, 0.125, 1.0, 0.125, 1.0, 0.0, 1.0, 0.25, 0.8802, 0.25, 1.0, 0.125, 1.0, 0.125, 0.8802, 0.125, 0.8802, 0.125, 1.0, 0.0, 1.0, 0.0, 0.8802, 0.75, 0.49, 0.9197, 0.4197, 0.99, 0.25, 0.9197, 0.08029, 0.75, 0.01, 0.5803, 0.08029, 0.51, 0.25, 0.5803, 0.4197, 0.125, 1.0, 0.25, 1.0, 0.25, 1.0, 0.125, 1.0, 0.875, 1.0, 1.0, 1.0, 1.0, 1.0, 0.875, 1.0, 0.625, 1.0, 0.75, 1.0, 0.75, 1.0, 0.625, 1.0, 0.25, 1.0, 0.375, 1.0, 0.375, 1.0, 0.25, 1.0, 0.5, 1.0, 0.625, 1.0, 0.625, 1.0, 0.5, 1.0, 0.125, 1.0, 0.25, 1.0, 0.25, 1.0, 0.125, 1.0, 0.75, 1.0, 0.875, 1.0, 0.875, 1.0, 0.75, 1.0, 0.375, 1.0, 0.5, 1.0, 0.5, 1.0, 0.375, 1.0, 0.25, 1.0, 0.375, 1.0, 0.375, 1.0, 0.25, 1.0, 0.375, 1.0, 0.5, 1.0, 0.5, 1.0, 0.375, 1.0, 0.625, 1.0, 0.75, 1.0, 0.75, 1.0, 0.625, 1.0, 0.875, 1.0, 1.0, 1.0, 1.0, 1.0, 0.875, 1.0, 0.0, 1.0, 0.125, 1.0, 0.125, 1.0, 0.0, 1.0, 0.25, 1.0, 0.375, 1.0, 0.375, 1.0, 0.25, 1.0, 0.5, 1.0, 0.625, 1.0, 0.625, 1.0, 0.5, 1.0, 0.75, 1.0, 0.875, 1.0, 0.875, 1.0, 0.75, 1.0, 0.6323, 1.0, 0.7427, 1.0, 0.7427, 1.0, 0.6323, 1.0, 0.5, 1.0, 0.625, 1.0, 0.625, 1.0, 0.5, 1.0, 0.75, 1.0, 0.875, 1.0, 0.875, 1.0, 0.75, 1.0, 0.125, 1.0, 0.25, 1.0, 0.25, 1.0, 0.125, 1.0, 0.375, 1.0, 0.5, 1.0, 0.5, 1.0, 0.375, 1.0, 0.625, 1.0, 0.75, 1.0, 0.75, 1.0, 0.625, 1.0, 0.875, 1.0, 1.0, 1.0, 1.0, 1.0, 0.875, 1.0, 0.0, 1.0, 0.125, 1.0, 0.125, 1.0, 0.0, 1.0, 0.6253, 1.0, 0.7503, 1.0, 0.7503, 1.0, 0.6253, 1.0, 0.9927, 1.0, 0.9927, 1.0, 0.9927, 1.0, 0.9927, 1.0, 0.2427, 1.0, 0.2427, 1.0, 0.2427, 1.0, 0.2427, 1.0, 0.8823, 1.0, 0.8823, 1.0, 0.8823, 1.0, 0.8823, 1.0, 0.1323, 1.0, 0.1323, 1.0, 0.1323, 1.0, 0.1323, 1.0, 0.6177, 1.0, 0.5073, 1.0, 0.5073, 1.0, 0.6177, 1.0, 0.8823, 1.0, 0.9927, 1.0, 0.9927, 1.0, 0.8823, 1.0, 0.1323, 1.0, 0.2427, 1.0, 0.2427, 1.0, 0.1323, 1.0, 0.25, 1.0, 0.375, 1.0, 0.375, 1.0, 0.25, 1.0, 0.8746, 1.0, 0.7496, 1.0, 0.7496, 1.0, 0.8746, 1.0, 0.7503, 1.0, 0.8753, 1.0, 0.8753, 1.0, 0.7503, 1.0, 0.9996, 1.0, 0.8746, 1.0, 0.8746, 1.0, 0.9996, 1.0, 0.1246, 1.0, 0.0004332, 1.0, 0.0004332, 1.0, 0.1246, 1.0, 0.8753, 1.0, 1.0, 1.0, 1.0, 1.0, 0.8753, 1.0, -0.0003382, 1.0, 0.1253, 1.0, 0.1253, 1.0, -0.0003382, 1.0, 0.2496, 1.0, 0.1246, 1.0, 0.1246, 1.0, 0.2496, 1.0, 0.1348, 0.3652, 0.08702, 0.25, 0.08702, 0.25, 0.1348, 0.3652, 0.5, 1.0, 0.625, 1.0, 0.625, 1.0, 0.5, 1.0, 0.75, 1.0, 0.875, 1.0, 0.875, 1.0, 0.75, 1.0, 0.125, 1.0, 0.25, 1.0, 0.25, 1.0, 0.125, 1.0, 0.375, 1.0, 0.5, 1.0, 0.5, 1.0, 0.375, 1.0, 0.625, 1.0, 0.75, 1.0, 0.75, 1.0, 0.625, 1.0, 0.875, 1.0, 1.0, 1.0, 1.0, 1.0, 0.875, 1.0, 0.0, 1.0, 0.125, 1.0, 0.125, 1.0, 0.0, 1.0, 0.4197, 0.4197, 0.25, 0.49, 0.25, 0.413, 0.3652, 0.3652, 0.25, 0.49, 0.08029, 0.4197, 0.1348, 0.3652, 0.25, 0.413, 0.08029, 0.4197, 0.01, 0.25, 0.08702, 0.25, 0.1348, 0.3652, 0.01, 0.25, 0.08029, 0.08029, 0.1348, 0.1348, 0.08702, 0.25, 0.08029, 0.08029, 0.25, 0.01, 0.25, 0.08702, 0.1348, 0.1348, 0.25, 0.01, 0.4197, 0.08029, 0.3652, 0.1348, 0.25, 0.08702, 0.4197, 0.08029, 0.49, 0.25, 0.413, 0.25, 0.3652, 0.1348, 0.49, 0.25, 0.4197, 0.4197, 0.3652, 0.3652, 0.413, 0.25, 0.25, 0.3044, 0.2115, 0.2885, 0.2115, 0.2885, 0.25, 0.3044, 0.413, 0.25, 0.3652, 0.3652, 0.3652, 0.3652, 0.413, 0.25, 0.25, 0.08702, 0.3652, 0.1348, 0.3652, 0.1348, 0.25, 0.08702, 0.08702, 0.25, 0.1348, 0.1348, 0.1348, 0.1348, 0.08702, 0.25, 0.25, 0.413, 0.1348, 0.3652, 0.1348, 0.3652, 0.25, 0.413, 0.3652, 0.3652, 0.25, 0.413, 0.25, 0.413, 0.3652, 0.3652, 0.3652, 0.1348, 0.413, 0.25, 0.413, 0.25, 0.3652, 0.1348, 0.1348, 0.1348, 0.25, 0.08702, 0.25, 0.08702, 0.1348, 0.1348, 0.3652, 0.3652, 0.25, 0.413, 0.25, 0.3044, 0.2885, 0.2885, 0.25, 0.413, 0.1348, 0.3652, 0.2115, 0.2885, 0.25, 0.3044, 0.1348, 0.3652, 0.08702, 0.25, 0.1956, 0.25, 0.2115, 0.2885, 0.08702, 0.25, 0.1348, 0.1348, 0.2115, 0.2115, 0.1956, 0.25, 0.1348, 0.1348, 0.25, 0.08702, 0.25, 0.1956, 0.2115, 0.2115, 0.25, 0.08702, 0.3652, 0.1348, 0.2885, 0.2115, 0.25, 0.1956, 0.3652, 0.1348, 0.413, 0.25, 0.3044, 0.25, 0.2885, 0.2115, 0.413, 0.25, 0.3652, 0.3652, 0.2885, 0.2885, 0.3044, 0.25, 0.2344, 0.2656, 0.2279, 0.25, 0.2279, 0.25, 0.2344, 0.2656, 0.2885, 0.2885, 0.25, 0.3044, 0.25, 0.3044, 0.2885, 0.2885, 0.2885, 0.2115, 0.3044, 0.25, 0.3044, 0.25, 0.2885, 0.2115, 0.2115, 0.2115, 0.25, 0.1956, 0.25, 0.1956, 0.2115, 0.2115, 0.2115, 0.2885, 0.1956, 0.25, 0.1956, 0.25, 0.2115, 0.2885, 0.3044, 0.25, 0.2885, 0.2885, 0.2885, 0.2885, 0.3044, 0.25, 0.25, 0.1956, 0.2885, 0.2115, 0.2885, 0.2115, 0.25, 0.1956, 0.1956, 0.25, 0.2115, 0.2115, 0.2115, 0.2115, 0.1956, 0.25, 0.2885, 0.2885, 0.25, 0.3044, 0.25, 0.2721, 0.2656, 0.2656, 0.25, 0.3044, 0.2115, 0.2885, 0.2344, 0.2656, 0.25, 0.2721, 0.2115, 0.2885, 0.1956, 0.25, 0.2279, 0.25, 0.2344, 0.2656, 0.1956, 0.25, 0.2115, 0.2115, 0.2344, 0.2344, 0.2279, 0.25, 0.2115, 0.2115, 0.25, 0.1956, 0.25, 0.2279, 0.2344, 0.2344, 0.25, 0.1956, 0.2885, 0.2115, 0.2656, 0.2344, 0.25, 0.2279, 0.2885, 0.2115, 0.3044, 0.25, 0.2721, 0.25, 0.2656, 0.2344, 0.3044, 0.25, 0.2885, 0.2885, 0.2656, 0.2656, 0.2721, 0.25, 0.4007, 0.2604, 0.5993, 0.2604, 0.5993, 0.2604, 0.4007, 0.2604, 0.2721, 0.25, 0.2656, 0.2656, 0.2656, 0.2656, 0.2721, 0.25, 0.25, 0.2279, 0.2656, 0.2344, 0.2656, 0.2344, 0.25, 0.2279, 0.2279, 0.25, 0.2344, 0.2344, 0.2344, 0.2344, 0.2279, 0.25, 0.25, 0.2721, 0.2344, 0.2656, 0.2344, 0.2656, 0.25, 0.2721, 0.2656, 0.2656, 0.25, 0.2721, 0.25, 0.2721, 0.2656, 0.2656, 0.2656, 0.2344, 0.2721, 0.25, 0.2721, 0.25, 0.2656, 0.2344, 0.2344, 0.2344, 0.25, 0.2279, 0.25, 0.2279, 0.2344, 0.2344, 0.9999, 0.2929, 0.9999, 0.7071, 0.7396, 0.5993, 0.7396, 0.4007, 0.9999, 0.7071, 0.7071, 0.9999, 0.5993, 0.7396, 0.7396, 0.5993, 0.7071, 0.9999, 0.2929, 0.9999, 0.4007, 0.7396, 0.5993, 0.7396, 0.2929, 0.9999, 0.0001, 0.7071, 0.2604, 0.5993, 0.4007, 0.7396, 0.0001, 0.7071, 9.994e-05, 0.2929, 0.2604, 0.4007, 0.2604, 0.5993, 9.994e-05, 0.2929, 0.2929, 9.999e-05, 0.4007, 0.2604, 0.2604, 0.4007, 0.2929, 9.999e-05, 0.7071, 9.994e-05, 0.5993, 0.2604, 0.4007, 0.2604, 0.7071, 9.994e-05, 0.9999, 0.2929, 0.7396, 0.4007, 0.5993, 0.2604, 0.7396, 0.4007, 0.7396, 0.5993, 0.5993, 0.7396, 0.4007, 0.7396, 0.2604, 0.5993, 0.2604, 0.4007, 0.4007, 0.2604, 0.5993, 0.2604, 0.2604, 0.5993, 0.2604, 0.4007, 0.2604, 0.4007, 0.2604, 0.5993, 0.5993, 0.7396, 0.4007, 0.7396, 0.4007, 0.7396, 0.5993, 0.7396, 0.5993, 0.2604, 0.7396, 0.4007, 0.7396, 0.4007, 0.5993, 0.2604, 0.2604, 0.4007, 0.4007, 0.2604, 0.4007, 0.2604, 0.2604, 0.4007, 0.4007, 0.7396, 0.2604, 0.5993, 0.2604, 0.5993, 0.4007, 0.7396, 0.7396, 0.5993, 0.5993, 0.7396, 0.5993, 0.7396, 0.7396, 0.5993, 0.7396, 0.4007, 0.7396, 0.5993, 0.7396, 0.5993, 0.7396, 0.4007, 0.875, 1.0, 1.0, 1.0, 0.9927, 1.0, 0.8823, 1.0, 1.0, 1.0, 1.0, 1.0, 0.9927, 1.0, 0.9927, 1.0, 1.0, 1.0, 0.875, 1.0, 0.8823, 1.0, 0.9927, 1.0, 0.875, 1.0, 0.875, 1.0, 0.8823, 1.0, 0.8823, 1.0, 0.0, 1.0, 0.125, 1.0, 0.1177, 1.0, 0.007287, 1.0, 0.125, 1.0, 0.125, 1.0, 0.1177, 1.0, 0.1177, 1.0, 0.125, 1.0, 0.0, 1.0, 0.007287, 1.0, 0.1177, 1.0, 0.0, 1.0, 0.0, 1.0, 0.007287, 1.0, 0.007287, 1.0, 0.25, 1.0, 0.375, 1.0, 0.3677, 1.0, 0.2573, 1.0, 0.375, 1.0, 0.375, 1.0, 0.3677, 1.0, 0.3677, 1.0, 0.375, 1.0, 0.25, 1.0, 0.2573, 1.0, 0.3677, 1.0, 0.25, 1.0, 0.25, 1.0, 0.2573, 1.0, 0.2573, 1.0, 0.5, 1.0, 0.625, 1.0, 0.6177, 1.0, 0.5073, 1.0, 0.625, 1.0, 0.625, 1.0, 0.6177, 1.0, 0.6177, 1.0, 0.625, 1.0, 0.5, 1.0, 0.5073, 1.0, 0.6177, 1.0, 0.5, 1.0, 0.5, 1.0, 0.5073, 1.0, 0.5073, 1.0, 0.75, 1.0, 0.875, 1.0, 0.8677, 1.0, 0.7573, 1.0, 0.875, 1.0, 0.875, 1.0, 0.8677, 1.0, 0.8677, 1.0, 0.875, 1.0, 0.75, 1.0, 0.7573, 1.0, 0.8677, 1.0, 0.75, 1.0, 0.75, 1.0, 0.7573, 1.0, 0.7573, 1.0, 0.125, 1.0, 0.25, 1.0, 0.2427, 1.0, 0.1323, 1.0, 0.25, 1.0, 0.25, 1.0, 0.2427, 1.0, 0.2427, 1.0, 0.25, 1.0, 0.125, 1.0, 0.1323, 1.0, 0.2427, 1.0, 0.125, 1.0, 0.125, 1.0, 0.1323, 1.0, 0.1323, 1.0, 0.375, 1.0, 0.5, 1.0, 0.4927, 1.0, 0.3823, 1.0, 0.5, 1.0, 0.5, 1.0, 0.4927, 1.0, 0.4927, 1.0, 0.5, 1.0, 0.375, 1.0, 0.3823, 1.0, 0.4927, 1.0, 0.375, 1.0, 0.375, 1.0, 0.3823, 1.0, 0.3823, 1.0, 0.625, 1.0, 0.75, 1.0, 0.7427, 1.0, 0.6323, 1.0, 0.75, 1.0, 0.75, 1.0, 0.7427, 1.0, 0.7427, 1.0, 0.75, 1.0, 0.625, 1.0, 0.6323, 1.0, 0.7427, 1.0, 0.625, 1.0, 0.625, 1.0, 0.6323, 1.0, 0.6323, 1.0, 0.8823, 1.0, 0.9927, 1.0, 0.9927, 1.0, 0.8823, 1.0, 0.007287, 1.0, 0.1177, 1.0, 0.1177, 1.0, 0.007287, 1.0, 0.2573, 1.0, 0.3677, 1.0, 0.3677, 1.0, 0.2573, 1.0, 0.5073, 1.0, 0.6177, 1.0, 0.6177, 1.0, 0.5073, 1.0, 0.7573, 1.0, 0.8677, 1.0, 0.8677, 1.0, 0.7573, 1.0, 0.1323, 1.0, 0.2427, 1.0, 0.2427, 1.0, 0.1323, 1.0, 0.3823, 1.0, 0.4927, 1.0, 0.4927, 1.0, 0.3823, 1.0, 0.6323, 1.0, 0.7427, 1.0, 0.7427, 1.0, 0.6323, 1.0, 0.2573, 1.0, 0.3677, 1.0, 0.3677, 1.0, 0.2573, 1.0, 0.2427, 1.0, 0.1323, 1.0, 0.1323, 1.0, 0.2427, 1.0, 0.9927, 1.0, 0.8823, 1.0, 0.8823, 1.0, 0.9927, 1.0, 0.6323, 1.0, 0.6323, 1.0, 0.6323, 1.0, 0.6323, 1.0, 0.2573, 1.0, 0.2573, 1.0, 0.2573, 1.0, 0.2573, 1.0, 0.7427, 1.0, 0.7427, 1.0, 0.7427, 1.0, 0.7427, 1.0, 0.3677, 1.0, 0.3677, 1.0, 0.3677, 1.0, 0.3677, 1.0, 0.7573, 1.0, 0.8677, 1.0, 0.8677, 1.0, 0.7573, 1.0, 0.7427, 1.0, 0.6323, 1.0, 0.6323, 1.0, 0.7427, 1.0, 0.3677, 1.0, 0.2573, 1.0, 0.2573, 1.0, 0.3677, 1.0, 0.7573, 1.0, 0.7573, 1.0, 0.7573, 1.0, 0.7573, 1.0, 0.8677, 1.0, 0.8677, 1.0, 0.8677, 1.0, 0.8677, 1.0, 0.3823, 1.0, 0.4927, 1.0, 0.4927, 1.0, 0.3823, 1.0, 0.007287, 1.0, 0.1177, 1.0, 0.1177, 1.0, 0.007287, 1.0, 0.8677, 1.0, 0.7573, 1.0, 0.7573, 1.0, 0.8677, 1.0, 0.3823, 1.0, 0.3823, 1.0, 0.3823, 1.0, 0.3823, 1.0, 0.007287, 1.0, 0.007287, 1.0, 0.007287, 1.0, 0.007287, 1.0, 0.4927, 1.0, 0.4927, 1.0, 0.4927, 1.0, 0.4927, 1.0, 0.1177, 1.0, 0.1177, 1.0, 0.1177, 1.0, 0.1177, 1.0, 0.5073, 1.0, 0.6177, 1.0, 0.6177, 1.0, 0.5073, 1.0, 0.4927, 1.0, 0.3823, 1.0, 0.3823, 1.0, 0.4927, 1.0, 0.1177, 1.0, 0.007287, 1.0, 0.007287, 1.0, 0.1177, 1.0, 0.5073, 1.0, 0.5073, 1.0, 0.5073, 1.0, 0.5073, 1.0, 0.6177, 1.0, 0.6177, 1.0, 0.6177, 1.0, 0.6177, 1.0, 0.875, 0.8802, 0.75, 0.8802, 0.75, 0.8802, 0.875, 0.8802, 0.375, 0.8457, 0.5, 0.8457, 0.5, 0.8457, 0.375, 0.8457, 0.75, 0.8802, 0.625, 0.8802, 0.625, 0.8802, 0.75, 0.8802, 0.5, 0.8457, 0.625, 0.8457, 0.625, 0.8457, 0.5, 0.8457, 0.625, 0.8802, 0.5, 0.8802, 0.5, 0.8802, 0.625, 0.8802, 0.625, 0.8457, 0.75, 0.8457, 0.75, 0.8457, 0.625, 0.8457, 0.5, 0.8802, 0.375, 0.8802, 0.375, 0.8802, 0.5, 0.8802, 0.75, 0.8457, 0.875, 0.8457, 0.875, 0.8457, 0.75, 0.8457, 1.0, 0.5, 1.0, 0.8457, 0.875, 0.8457, 0.875, 0.5, 0.875, 0.5, 0.875, 0.8457, 0.75, 0.8457, 0.75, 0.5, 0.75, 0.5, 0.75, 0.8457, 0.625, 0.8457, 0.625, 0.5, 0.625, 0.5, 0.625, 0.8457, 0.5, 0.8457, 0.5, 0.5, 0.5, 0.5, 0.5, 0.8457, 0.375, 0.8457, 0.375, 0.5, 0.375, 0.5, 0.375, 0.8457, 0.25, 0.8457, 0.25, 0.5, 0.25, 0.5, 0.25, 0.8457, 0.125, 0.8457, 0.125, 0.5, 0.125, 0.5, 0.125, 0.8457, 0.0, 0.8457, 0.0, 0.5, 0.125, 0.8457, 0.125, 0.8802, 0.0, 0.8802, 0.0, 0.8457, 0.25, 0.8457, 0.25, 0.8802, 0.125, 0.8802, 0.125, 0.8457, 0.375, 0.8457, 0.375, 0.8802, 0.25, 0.8802, 0.25, 0.8457, 0.5, 0.8457, 0.5, 0.8802, 0.375, 0.8802, 0.375, 0.8457, 0.625, 0.8457, 0.625, 0.8802, 0.5, 0.8802, 0.5, 0.8457, 0.75, 0.8457, 0.75, 0.8802, 0.625, 0.8802, 0.625, 0.8457, 0.875, 0.8457, 0.875, 0.8802, 0.75, 0.8802, 0.75, 0.8457, 1.0, 0.8457, 1.0, 0.8802, 0.875, 0.8802, 0.875, 0.8457, 0.25, 0.8457, 0.375, 0.8457, 0.375, 0.8457, 0.25, 0.8457, 1.0, 0.8802, 0.875, 0.8802, 0.875, 0.8802, 1.0, 0.8802, 0.125, 0.8457, 0.25, 0.8457, 0.25, 0.8457, 0.125, 0.8457, 0.125, 0.8802, 0.0, 0.8802, 0.0, 0.8802, 0.125, 0.8802, 0.0, 0.8457, 0.125, 0.8457, 0.125, 0.8457, 0.0, 0.8457, 0.25, 0.8802, 0.125, 0.8802, 0.125, 0.8802, 0.25, 0.8802, 0.875, 0.8457, 1.0, 0.8457, 1.0, 0.8457, 0.875, 0.8457, 0.375, 0.8802, 0.25, 0.8802, 0.25, 0.8802, 0.375, 0.8802, 1.0, 1.0, 0.8753, 1.0, 0.875, 1.0, 1.0, 1.0, 0.8753, 1.0, 0.7503, 1.0, 0.75, 1.0, 0.875, 1.0, 0.7503, 1.0, 0.6253, 1.0, 0.625, 1.0, 0.75, 1.0, 0.6253, 1.0, 0.5003, 1.0, 0.5, 1.0, 0.625, 1.0, 0.5003, 1.0, 0.3753, 1.0, 0.375, 1.0, 0.5, 1.0, 0.3753, 1.0, 0.2503, 1.0, 0.25, 1.0, 0.375, 1.0, 0.2503, 1.0, 0.1253, 1.0, 0.125, 1.0, 0.25, 1.0, 0.1253, 1.0, -0.0003382, 1.0, 0.0, 1.0, 0.125, 1.0, 0.8746, 1.0, 0.9996, 1.0, 1.0, 1.0, 0.875, 1.0, 0.7496, 1.0, 0.8746, 1.0, 0.875, 1.0, 0.75, 1.0, 0.6246, 1.0, 0.7496, 1.0, 0.75, 1.0, 0.625, 1.0, 0.4996, 1.0, 0.6246, 1.0, 0.625, 1.0, 0.5, 1.0, 0.3746, 1.0, 0.4996, 1.0, 0.5, 1.0, 0.375, 1.0, 0.2496, 1.0, 0.3746, 1.0, 0.375, 1.0, 0.25, 1.0, 0.1246, 1.0, 0.2496, 1.0, 0.25, 1.0, 0.125, 1.0, 0.0004332, 1.0, 0.1246, 1.0, 0.125, 1.0, 0.0, 1.0, 0.1253, 1.0, 0.2503, 1.0, 0.2496, 1.0, 0.1246, 1.0, 0.3753, 1.0, 0.5003, 1.0, 0.4996, 1.0, 0.3746, 1.0, 0.6253, 1.0, 0.7503, 1.0, 0.7496, 1.0, 0.6246, 1.0, 0.8753, 1.0, 1.0, 1.0, 0.9996, 1.0, 0.8746, 1.0, -0.0003382, 1.0, 0.1253, 1.0, 0.1246, 1.0, 0.0004332, 1.0, 0.2503, 1.0, 0.3753, 1.0, 0.3746, 1.0, 0.2496, 1.0, 0.5003, 1.0, 0.6253, 1.0, 0.6246, 1.0, 0.4996, 1.0, 0.7503, 1.0, 0.8753, 1.0, 0.8746, 1.0, 0.7496, 1.0, 0.7496, 1.0, 0.6246, 1.0, 0.6246, 1.0, 0.7496, 1.0, 0.5003, 1.0, 0.6253, 1.0, 0.6253, 1.0, 0.5003, 1.0, 0.6246, 1.0, 0.4996, 1.0, 0.4996, 1.0, 0.6246, 1.0, 0.3753, 1.0, 0.5003, 1.0, 0.5003, 1.0, 0.3753, 1.0, 0.4996, 1.0, 0.3746, 1.0, 0.3746, 1.0, 0.4996, 1.0, 0.2503, 1.0, 0.3753, 1.0, 0.3753, 1.0, 0.2503, 1.0, 0.3746, 1.0, 0.2496, 1.0, 0.2496, 1.0, 0.3746, 1.0, 0.1253, 1.0, 0.2503, 1.0, 0.2503, 1.0, 0.1253, 1.0])
me_cylinder.materials.append(mat_material_001)
me_cylinder.materials.append(mat_material)
me_cylinder.update()
me_cylinder_001 = bpy.data.meshes.new('Cylinder.001')
me_cylinder_001.from_pydata([(1.03, 1.048, 2.625), (0.01254, 1.469, 2.625), (1.03, 1.048, 3.236), (0.01254, 1.469, 3.236), (-0.01254, 1.469, 2.625), (-1.03, 1.048, 2.625), (-0.01254, 1.469, 3.236), (-1.03, 1.048, 3.236), (-1.469, -0.01254, 2.625), (-1.048, -1.03, 2.625), (-1.469, -0.01254, 3.236), (-1.048, -1.03, 3.236), (0.01254, -1.469, 2.625), (1.03, -1.048, 2.625), (0.01254, -1.469, 3.236), (1.03, -1.048, 3.236), (1.469, 0.01254, 2.625), (1.048, 1.03, 2.625), (1.469, 0.01254, 3.236), (1.048, 1.03, 3.236), (-1.048, 1.03, 2.625), (-1.469, 0.01254, 2.625), (-1.048, 1.03, 3.236), (-1.469, 0.01254, 3.236), (-1.03, -1.048, 2.625), (-0.01254, -1.469, 2.625), (-1.03, -1.048, 3.236), (-0.01254, -1.469, 3.236), (1.048, -1.03, 2.625), (1.469, -0.01254, 2.625), (1.048, -1.03, 3.236), (1.469, -0.01254, 3.236), (0.5213, 1.258, 2.625), (1.03, 1.048, 2.93), (0.01254, 1.469, 2.93), (0.5213, 1.258, 3.236), (-0.5213, 1.258, 2.625), (-0.01254, 1.469, 2.93), (-1.03, 1.048, 2.93), (-0.5213, 1.258, 3.236), (-1.258, -0.5213, 2.625), (-1.469, -0.01254, 2.93), (-1.048, -1.03, 2.93), (-1.258, -0.5213, 3.236), (0.5213, -1.258, 2.625), (0.01254, -1.469, 2.93), (1.03, -1.048, 2.93), (0.5213, -1.258, 3.236), (1.258, 0.5213, 2.625), (1.469, 0.01254, 2.93), (1.048, 1.03, 2.93), (1.258, 0.5213, 3.236), (-1.258, 0.5213, 2.625), (-1.048, 1.03, 2.93), (-1.469, 0.01254, 2.93), (-1.258, 0.5213, 3.236), (-0.5213, -1.258, 2.625), (-1.03, -1.048, 2.93), (-0.01254, -1.469, 2.93), (-0.5213, -1.258, 3.236), (1.258, -0.5213, 2.625), (1.048, -1.03, 2.93), (1.469, -0.01254, 2.93), (1.258, -0.5213, 3.236), (1.258, -0.5213, 2.93), (-0.5213, -1.258, 2.93), (-1.258, 0.5213, 2.93), (1.258, 0.5213, 2.93), (0.5213, -1.258, 2.93), (-1.258, -0.5213, 2.93), (-0.5213, 1.258, 2.93), (0.5213, 1.258, 2.93), (0.2669, 1.364, 2.625), (1.03, 1.048, 2.777), (0.01254, 1.469, 3.083), (0.2669, 1.364, 3.236), (-0.7757, 1.153, 2.625), (-0.01254, 1.469, 3.083), (-1.03, 1.048, 3.083), (-0.7757, 1.153, 3.236), (-1.153, -0.7757, 2.625), (-1.469, -0.01254, 2.777), (-1.048, -1.03, 3.083), (-1.153, -0.7757, 3.236), (0.7757, -1.153, 2.625), (0.01254, -1.469, 2.777), (1.03, -1.048, 3.083), (0.7757, -1.153, 3.236), (1.153, 0.7757, 2.625), (1.469, 0.01254, 2.777), (1.048, 1.03, 2.777), (1.153, 0.7757, 3.236), (-1.364, 0.2669, 2.625), (-1.048, 1.03, 3.083), (-1.469, 0.01254, 2.777), (-1.364, 0.2669, 3.236), (-0.2669, -1.364, 2.625), (-1.03, -1.048, 3.083), (-0.01254, -1.469, 2.777), (-0.2669, -1.364, 3.236), (1.364, -0.2669, 2.625), (1.048, -1.03, 3.083), (1.469, -0.01254, 2.777), (1.364, -0.2669, 3.236), (0.7757, 1.153, 2.625), (1.03, 1.048, 3.083), (0.01254, 1.469, 2.777), (0.7757, 1.153, 3.236), (-0.2669, 1.364, 2.625), (-0.01254, 1.469, 2.777), (-1.03, 1.048, 2.777), (-0.2669, 1.364, 3.236), (-1.364, -0.2669, 2.625), (-1.469, -0.01254, 3.083), (-1.048, -1.03, 2.777), (-1.364, -0.2669, 3.236), (0.2669, -1.364, 2.625), (0.01254, -1.469, 3.083), (1.03, -1.048, 2.777), (0.2669, -1.364, 3.236), (1.364, 0.2669, 2.625), (1.469, 0.01254, 3.083), (1.048, 1.03, 3.083), (1.364, 0.2669, 3.236), (-1.153, 0.7757, 2.625), (-1.048, 1.03, 2.777), (-1.469, 0.01254, 3.083), (-1.153, 0.7757, 3.236), (-0.7757, -1.153, 2.625), (-1.03, -1.048, 2.777), (-0.01254, -1.469, 3.083), (-0.7757, -1.153, 3.236), (1.153, -0.7757, 2.625), (1.048, -1.03, 2.777), (1.469, -0.01254, 3.083), (1.153, -0.7757, 3.236), (1.258, -0.5213, 3.083), (1.258, -0.5213, 2.777), (1.153, -0.7757, 2.93), (1.364, -0.2669, 2.93), (-0.5213, -1.258, 3.083), (-0.5213, -1.258, 2.777), (-0.7757, -1.153, 2.93), (-0.2669, -1.364, 2.93), (-1.258, 0.5213, 3.083), (-1.258, 0.5213, 2.777), (-1.153, 0.7757, 2.93), (-1.364, 0.2669, 2.93), (1.258, 0.5213, 3.083), (1.258, 0.5213, 2.777), (1.364, 0.2669, 2.93), (1.153, 0.7757, 2.93), (0.5213, -1.258, 3.083), (0.5213, -1.258, 2.777), (0.2669, -1.364, 2.93), (0.7757, -1.153, 2.93), (-1.258, -0.5213, 3.083), (-1.258, -0.5213, 2.777), (-1.364, -0.2669, 2.93), (-1.153, -0.7757, 2.93), (-0.5213, 1.258, 3.083), (-0.5213, 1.258, 2.777), (-0.2669, 1.364, 2.93), (-0.7757, 1.153, 2.93), (0.5213, 1.258, 3.083), (0.5213, 1.258, 2.777), (0.7757, 1.153, 2.93), (0.2669, 1.364, 2.93), (0.2669, 1.364, 2.777), (0.7757, 1.153, 2.777), (0.7757, 1.153, 3.083), (-0.7757, 1.153, 2.777), (-0.2669, 1.364, 2.777), (-0.2669, 1.364, 3.083), (-1.153, -0.7757, 2.777), (-1.364, -0.2669, 2.777), (-1.364, -0.2669, 3.083), (0.7757, -1.153, 2.777), (0.2669, -1.364, 2.777), (0.2669, -1.364, 3.083), (1.153, 0.7757, 2.777), (1.364, 0.2669, 2.777), (1.364, 0.2669, 3.083), (-1.364, 0.2669, 2.777), (-1.153, 0.7757, 2.777), (-1.153, 0.7757, 3.083), (-0.2669, -1.364, 2.777), (-0.7757, -1.153, 2.777), (-0.7757, -1.153, 3.083), (1.364, -0.2669, 2.777), (1.153, -0.7757, 2.777), (1.153, -0.7757, 3.083), (1.364, -0.2669, 3.083), (-0.2669, -1.364, 3.083), (-1.364, 0.2669, 3.083), (1.153, 0.7757, 3.083), (0.7757, -1.153, 3.083), (-1.153, -0.7757, 3.083), (-0.7757, 1.153, 3.083), (0.2669, 1.364, 3.083)], [], [(199, 74, 3, 75), (198, 78, 7, 79), (197, 82, 11, 83), (196, 86, 15, 87), (195, 122, 19, 91), (194, 126, 23, 95), (193, 130, 27, 99), (192, 134, 31, 103), (191, 136, 63, 135), (190, 137, 64, 138), (189, 102, 62, 139), (188, 140, 59, 131), (187, 141, 65, 142), (186, 98, 58, 143), (185, 144, 55, 127), (184, 145, 66, 146), (183, 94, 54, 147), (182, 148, 51, 123), (181, 149, 67, 150), (180, 90, 50, 151), (179, 152, 47, 119), (178, 153, 68, 154), (177, 118, 46, 155), (176, 156, 43, 115), (175, 157, 69, 158), (174, 114, 42, 159), (173, 160, 39, 111), (172, 161, 70, 162), (171, 110, 38, 163), (170, 164, 35, 107), (169, 165, 71, 166), (168, 106, 34, 167), (165, 168, 167, 71), (32, 72, 168, 165), (72, 1, 106, 168), (73, 169, 166, 33), (0, 104, 169, 73), (104, 32, 165, 169), (105, 170, 107, 2), (33, 166, 170, 105), (166, 71, 164, 170), (161, 171, 163, 70), (36, 76, 171, 161), (76, 5, 110, 171), (109, 172, 162, 37), (4, 108, 172, 109), (108, 36, 161, 172), (77, 173, 111, 6), (37, 162, 173, 77), (162, 70, 160, 173), (157, 174, 159, 69), (40, 80, 174, 157), (80, 9, 114, 174), (81, 175, 158, 41), (8, 112, 175, 81), (112, 40, 157, 175), (113, 176, 115, 10), (41, 158, 176, 113), (158, 69, 156, 176), (153, 177, 155, 68), (44, 84, 177, 153), (84, 13, 118, 177), (85, 178, 154, 45), (12, 116, 178, 85), (116, 44, 153, 178), (117, 179, 119, 14), (45, 154, 179, 117), (154, 68, 152, 179), (149, 180, 151, 67), (48, 88, 180, 149), (88, 17, 90, 180), (89, 181, 150, 49), (16, 120, 181, 89), (120, 48, 149, 181), (121, 182, 123, 18), (49, 150, 182, 121), (150, 67, 148, 182), (145, 183, 147, 66), (52, 92, 183, 145), (92, 21, 94, 183), (125, 184, 146, 53), (20, 124, 184, 125), (124, 52, 145, 184), (93, 185, 127, 22), (53, 146, 185, 93), (146, 66, 144, 185), (141, 186, 143, 65), (56, 96, 186, 141), (96, 25, 98, 186), (129, 187, 142, 57), (24, 128, 187, 129), (128, 56, 141, 187), (97, 188, 131, 26), (57, 142, 188, 97), (142, 65, 140, 188), (137, 189, 139, 64), (60, 100, 189, 137), (100, 29, 102, 189), (133, 190, 138, 61), (28, 132, 190, 133), (132, 60, 137, 190), (101, 191, 135, 30), (61, 138, 191, 101), (138, 64, 136, 191), (136, 192, 103, 63), (64, 139, 192, 136), (139, 62, 134, 192), (140, 193, 99, 59), (65, 143, 193, 140), (143, 58, 130, 193), (144, 194, 95, 55), (66, 147, 194, 144), (147, 54, 126, 194), (148, 195, 91, 51), (67, 151, 195, 148), (151, 50, 122, 195), (152, 196, 87, 47), (68, 155, 196, 152), (155, 46, 86, 196), (156, 197, 83, 43), (69, 159, 197, 156), (159, 42, 82, 197), (160, 198, 79, 39), (70, 163, 198, 160), (163, 38, 78, 198), (164, 199, 75, 35), (71, 167, 199, 164), (167, 34, 74, 199)])
_uv = me_cylinder_001.uv_layers.new(name='UVMap')
_uv.uv.foreach_set('vector', [0.9651, 1.0, 0.9927, 1.0, 0.9927, 1.0, 0.9651, 1.0, 0.09011, 1.0, 0.1177, 1.0, 0.1177, 1.0, 0.09011, 1.0, 0.3401, 1.0, 0.3677, 1.0, 0.3677, 1.0, 0.3401, 1.0, 0.5901, 1.0, 0.6177, 1.0, 0.6177, 1.0, 0.5901, 1.0, 0.8401, 1.0, 0.8677, 1.0, 0.8677, 1.0, 0.8401, 1.0, 0.2151, 1.0, 0.2427, 1.0, 0.2427, 1.0, 0.2151, 1.0, 0.4651, 1.0, 0.4927, 1.0, 0.4927, 1.0, 0.4651, 1.0, 0.7151, 1.0, 0.7427, 1.0, 0.7427, 1.0, 0.7151, 1.0, 0.6599, 1.0, 0.6875, 1.0, 0.6875, 1.0, 0.6599, 1.0, 0.6599, 1.0, 0.6875, 1.0, 0.6875, 1.0, 0.6599, 1.0, 0.7151, 1.0, 0.7427, 1.0, 0.7427, 1.0, 0.7151, 1.0, 0.4099, 1.0, 0.4375, 1.0, 0.4375, 1.0, 0.4099, 1.0, 0.4099, 1.0, 0.4375, 1.0, 0.4375, 1.0, 0.4099, 1.0, 0.4651, 1.0, 0.4927, 1.0, 0.4927, 1.0, 0.4651, 1.0, 0.1599, 1.0, 0.1875, 1.0, 0.1875, 1.0, 0.1599, 1.0, 0.1599, 1.0, 0.1875, 1.0, 0.1875, 1.0, 0.1599, 1.0, 0.2151, 1.0, 0.2427, 1.0, 0.2427, 1.0, 0.2151, 1.0, 0.7849, 1.0, 0.8125, 1.0, 0.8125, 1.0, 0.7849, 1.0, 0.7849, 1.0, 0.8125, 1.0, 0.8125, 1.0, 0.7849, 1.0, 0.8401, 1.0, 0.8677, 1.0, 0.8677, 1.0, 0.8401, 1.0, 0.5349, 1.0, 0.5625, 1.0, 0.5625, 1.0, 0.5349, 1.0, 0.5349, 1.0, 0.5625, 1.0, 0.5625, 1.0, 0.5349, 1.0, 0.5901, 1.0, 0.6177, 1.0, 0.6177, 1.0, 0.5901, 1.0, 0.2849, 1.0, 0.3125, 1.0, 0.3125, 1.0, 0.2849, 1.0, 0.2849, 1.0, 0.3125, 1.0, 0.3125, 1.0, 0.2849, 1.0, 0.3401, 1.0, 0.3677, 1.0, 0.3677, 1.0, 0.3401, 1.0, 0.03489, 1.0, 0.0625, 1.0, 0.0625, 1.0, 0.03489, 1.0, 0.03489, 1.0, 0.0625, 1.0, 0.0625, 1.0, 0.03489, 1.0, 0.09011, 1.0, 0.1177, 1.0, 0.1177, 1.0, 0.09011, 1.0, 0.9099, 1.0, 0.9375, 1.0, 0.9375, 1.0, 0.9099, 1.0, 0.9099, 1.0, 0.9375, 1.0, 0.9375, 1.0, 0.9099, 1.0, 0.9651, 1.0, 0.9927, 1.0, 0.9927, 1.0, 0.9651, 1.0, 0.9375, 1.0, 0.9651, 1.0, 0.9651, 1.0, 0.9375, 1.0, 0.9375, 1.0, 0.9651, 1.0, 0.9651, 1.0, 0.9375, 1.0, 0.9651, 1.0, 0.9927, 1.0, 0.9927, 1.0, 0.9651, 1.0, 0.8823, 1.0, 0.9099, 1.0, 0.9099, 1.0, 0.8823, 1.0, 0.8823, 1.0, 0.9099, 1.0, 0.9099, 1.0, 0.8823, 1.0, 0.9099, 1.0, 0.9375, 1.0, 0.9375, 1.0, 0.9099, 1.0, 0.8823, 1.0, 0.9099, 1.0, 0.9099, 1.0, 0.8823, 1.0, 0.8823, 1.0, 0.9099, 1.0, 0.9099, 1.0, 0.8823, 1.0, 0.9099, 1.0, 0.9375, 1.0, 0.9375, 1.0, 0.9099, 1.0, 0.0625, 1.0, 0.09011, 1.0, 0.09011, 1.0, 0.0625, 1.0, 0.0625, 1.0, 0.09011, 1.0, 0.09011, 1.0, 0.0625, 1.0, 0.09011, 1.0, 0.1177, 1.0, 0.1177, 1.0, 0.09011, 1.0, 0.007287, 1.0, 0.03489, 1.0, 0.03489, 1.0, 0.007287, 1.0, 0.007287, 1.0, 0.03489, 1.0, 0.03489, 1.0, 0.007287, 1.0, 0.03489, 1.0, 0.0625, 1.0, 0.0625, 1.0, 0.03489, 1.0, 0.007287, 1.0, 0.03489, 1.0, 0.03489, 1.0, 0.007287, 1.0, 0.007287, 1.0, 0.03489, 1.0, 0.03489, 1.0, 0.007287, 1.0, 0.03489, 1.0, 0.0625, 1.0, 0.0625, 1.0, 0.03489, 1.0, 0.3125, 1.0, 0.3401, 1.0, 0.3401, 1.0, 0.3125, 1.0, 0.3125, 1.0, 0.3401, 1.0, 0.3401, 1.0, 0.3125, 1.0, 0.3401, 1.0, 0.3677, 1.0, 0.3677, 1.0, 0.3401, 1.0, 0.2573, 1.0, 0.2849, 1.0, 0.2849, 1.0, 0.2573, 1.0, 0.2573, 1.0, 0.2849, 1.0, 0.2849, 1.0, 0.2573, 1.0, 0.2849, 1.0, 0.3125, 1.0, 0.3125, 1.0, 0.2849, 1.0, 0.2573, 1.0, 0.2849, 1.0, 0.2849, 1.0, 0.2573, 1.0, 0.2573, 1.0, 0.2849, 1.0, 0.2849, 1.0, 0.2573, 1.0, 0.2849, 1.0, 0.3125, 1.0, 0.3125, 1.0, 0.2849, 1.0, 0.5625, 1.0, 0.5901, 1.0, 0.5901, 1.0, 0.5625, 1.0, 0.5625, 1.0, 0.5901, 1.0, 0.5901, 1.0, 0.5625, 1.0, 0.5901, 1.0, 0.6177, 1.0, 0.6177, 1.0, 0.5901, 1.0, 0.5073, 1.0, 0.5349, 1.0, 0.5349, 1.0, 0.5073, 1.0, 0.5073, 1.0, 0.5349, 1.0, 0.5349, 1.0, 0.5073, 1.0, 0.5349, 1.0, 0.5625, 1.0, 0.5625, 1.0, 0.5349, 1.0, 0.5073, 1.0, 0.5349, 1.0, 0.5349, 1.0, 0.5073, 1.0, 0.5073, 1.0, 0.5349, 1.0, 0.5349, 1.0, 0.5073, 1.0, 0.5349, 1.0, 0.5625, 1.0, 0.5625, 1.0, 0.5349, 1.0, 0.8125, 1.0, 0.8401, 1.0, 0.8401, 1.0, 0.8125, 1.0, 0.8125, 1.0, 0.8401, 1.0, 0.8401, 1.0, 0.8125, 1.0, 0.8401, 1.0, 0.8677, 1.0, 0.8677, 1.0, 0.8401, 1.0, 0.7573, 1.0, 0.7849, 1.0, 0.7849, 1.0, 0.7573, 1.0, 0.7573, 1.0, 0.7849, 1.0, 0.7849, 1.0, 0.7573, 1.0, 0.7849, 1.0, 0.8125, 1.0, 0.8125, 1.0, 0.7849, 1.0, 0.7573, 1.0, 0.7849, 1.0, 0.7849, 1.0, 0.7573, 1.0, 0.7573, 1.0, 0.7849, 1.0, 0.7849, 1.0, 0.7573, 1.0, 0.7849, 1.0, 0.8125, 1.0, 0.8125, 1.0, 0.7849, 1.0, 0.1875, 1.0, 0.2151, 1.0, 0.2151, 1.0, 0.1875, 1.0, 0.1875, 1.0, 0.2151, 1.0, 0.2151, 1.0, 0.1875, 1.0, 0.2151, 1.0, 0.2427, 1.0, 0.2427, 1.0, 0.2151, 1.0, 0.1323, 1.0, 0.1599, 1.0, 0.1599, 1.0, 0.1323, 1.0, 0.1323, 1.0, 0.1599, 1.0, 0.1599, 1.0, 0.1323, 1.0, 0.1599, 1.0, 0.1875, 1.0, 0.1875, 1.0, 0.1599, 1.0, 0.1323, 1.0, 0.1599, 1.0, 0.1599, 1.0, 0.1323, 1.0, 0.1323, 1.0, 0.1599, 1.0, 0.1599, 1.0, 0.1323, 1.0, 0.1599, 1.0, 0.1875, 1.0, 0.1875, 1.0, 0.1599, 1.0, 0.4375, 1.0, 0.4651, 1.0, 0.4651, 1.0, 0.4375, 1.0, 0.4375, 1.0, 0.4651, 1.0, 0.4651, 1.0, 0.4375, 1.0, 0.4651, 1.0, 0.4927, 1.0, 0.4927, 1.0, 0.4651, 1.0, 0.3823, 1.0, 0.4099, 1.0, 0.4099, 1.0, 0.3823, 1.0, 0.3823, 1.0, 0.4099, 1.0, 0.4099, 1.0, 0.3823, 1.0, 0.4099, 1.0, 0.4375, 1.0, 0.4375, 1.0, 0.4099, 1.0, 0.3823, 1.0, 0.4099, 1.0, 0.4099, 1.0, 0.3823, 1.0, 0.3823, 1.0, 0.4099, 1.0, 0.4099, 1.0, 0.3823, 1.0, 0.4099, 1.0, 0.4375, 1.0, 0.4375, 1.0, 0.4099, 1.0, 0.6875, 1.0, 0.7151, 1.0, 0.7151, 1.0, 0.6875, 1.0, 0.6875, 1.0, 0.7151, 1.0, 0.7151, 1.0, 0.6875, 1.0, 0.7151, 1.0, 0.7427, 1.0, 0.7427, 1.0, 0.7151, 1.0, 0.6323, 1.0, 0.6599, 1.0, 0.6599, 1.0, 0.6323, 1.0, 0.6323, 1.0, 0.6599, 1.0, 0.6599, 1.0, 0.6323, 1.0, 0.6599, 1.0, 0.6875, 1.0, 0.6875, 1.0, 0.6599, 1.0, 0.6323, 1.0, 0.6599, 1.0, 0.6599, 1.0, 0.6323, 1.0, 0.6323, 1.0, 0.6599, 1.0, 0.6599, 1.0, 0.6323, 1.0, 0.6599, 1.0, 0.6875, 1.0, 0.6875, 1.0, 0.6599, 1.0, 0.6875, 1.0, 0.7151, 1.0, 0.7151, 1.0, 0.6875, 1.0, 0.6875, 1.0, 0.7151, 1.0, 0.7151, 1.0, 0.6875, 1.0, 0.7151, 1.0, 0.7427, 1.0, 0.7427, 1.0, 0.7151, 1.0, 0.4375, 1.0, 0.4651, 1.0, 0.4651, 1.0, 0.4375, 1.0, 0.4375, 1.0, 0.4651, 1.0, 0.4651, 1.0, 0.4375, 1.0, 0.4651, 1.0, 0.4927, 1.0, 0.4927, 1.0, 0.4651, 1.0, 0.1875, 1.0, 0.2151, 1.0, 0.2151, 1.0, 0.1875, 1.0, 0.1875, 1.0, 0.2151, 1.0, 0.2151, 1.0, 0.1875, 1.0, 0.2151, 1.0, 0.2427, 1.0, 0.2427, 1.0, 0.2151, 1.0, 0.8125, 1.0, 0.8401, 1.0, 0.8401, 1.0, 0.8125, 1.0, 0.8125, 1.0, 0.8401, 1.0, 0.8401, 1.0, 0.8125, 1.0, 0.8401, 1.0, 0.8677, 1.0, 0.8677, 1.0, 0.8401, 1.0, 0.5625, 1.0, 0.5901, 1.0, 0.5901, 1.0, 0.5625, 1.0, 0.5625, 1.0, 0.5901, 1.0, 0.5901, 1.0, 0.5625, 1.0, 0.5901, 1.0, 0.6177, 1.0, 0.6177, 1.0, 0.5901, 1.0, 0.3125, 1.0, 0.3401, 1.0, 0.3401, 1.0, 0.3125, 1.0, 0.3125, 1.0, 0.3401, 1.0, 0.3401, 1.0, 0.3125, 1.0, 0.3401, 1.0, 0.3677, 1.0, 0.3677, 1.0, 0.3401, 1.0, 0.0625, 1.0, 0.09011, 1.0, 0.09011, 1.0, 0.0625, 1.0, 0.0625, 1.0, 0.09011, 1.0, 0.09011, 1.0, 0.0625, 1.0, 0.09011, 1.0, 0.1177, 1.0, 0.1177, 1.0, 0.09011, 1.0, 0.9375, 1.0, 0.9651, 1.0, 0.9651, 1.0, 0.9375, 1.0, 0.9375, 1.0, 0.9651, 1.0, 0.9651, 1.0, 0.9375, 1.0, 0.9651, 1.0, 0.9927, 1.0, 0.9927, 1.0, 0.9651, 1.0])
me_cylinder_001.materials.append(mat_material_001)
me_cylinder_001.update()
me_cube_002 = bpy.data.meshes.new('Cube.002')
me_cube_002.from_pydata([(-2.947, -13.64, 3.208), (-2.947, 13.64, 3.208), (7.047, 13.64, 3.942), (7.047, -13.64, 3.942), (-2.947, -6.82, 3.208), (-2.947, 4.768e-07, 3.208), (-2.947, 6.82, 3.208), (7.047, 6.82, 3.942), (7.047, -4.768e-07, 3.942), (7.047, -6.82, 3.942), (-2.947, 10.23, 3.208), (2.05, 13.64, 3.575), (7.047, -10.23, 3.942), (2.05, -13.64, 3.575), (-2.947, -10.23, 3.208), (-2.947, -3.41, 3.208), (-2.947, 3.41, 3.208), (7.047, 10.23, 3.942), (7.047, 3.41, 3.942), (7.047, -3.41, 3.942), (2.05, 6.82, 3.575), (2.05, 0.0, 3.575), (2.05, -6.82, 3.575), (2.05, -3.41, 3.575), (2.05, 3.41, 3.575), (2.05, 10.23, 3.575), (2.05, -10.23, 3.575), (-2.947, 11.93, 3.208), (4.548, 13.64, 3.758), (7.047, -11.93, 3.942), (-0.4483, -13.64, 3.391), (-2.947, -8.525, 3.208), (-2.947, -1.705, 3.208), (-2.947, 5.115, 3.208), (7.047, 8.525, 3.942), (7.047, 1.705, 3.942), (7.047, -5.115, 3.942), (4.548, 6.82, 3.758), (4.548, -2.384e-07, 3.758), (4.548, -6.82, 3.758), (-2.947, 8.525, 3.208), (-0.4483, 13.64, 3.391), (7.047, -8.525, 3.942), (4.548, -13.64, 3.758), (-2.947, -11.93, 3.208), (-2.947, -5.115, 3.208), (-2.947, 1.705, 3.208), (7.047, 11.93, 3.942), (7.047, 5.115, 3.942), (7.047, -1.705, 3.942), (-0.4483, 6.82, 3.391), (-0.4483, 2.384e-07, 3.391), (-0.4483, -6.82, 3.391), (2.05, -5.115, 3.575), (2.05, -1.705, 3.575), (4.548, -3.41, 3.758), (-0.4483, -3.41, 3.391), (2.05, 1.705, 3.575), (2.05, 5.115, 3.575), (4.548, 3.41, 3.758), (-0.4483, 3.41, 3.391), (2.05, 8.525, 3.575), (2.05, 11.93, 3.575), (4.548, 10.23, 3.758), (-0.4483, 10.23, 3.391), (2.05, -11.93, 3.575), (2.05, -8.525, 3.575), (4.548, -10.23, 3.758), (-0.4483, -10.23, 3.391), (-0.4483, -8.525, 3.391), (4.548, -8.525, 3.758), (4.548, -11.93, 3.758), (-0.4483, 11.93, 3.391), (4.548, 11.93, 3.758), (4.548, 8.525, 3.758), (-0.4483, 5.115, 3.391), (4.548, 5.115, 3.758), (4.548, 1.705, 3.758), (-0.4483, -1.705, 3.391), (4.548, -1.705, 3.758), (4.548, -5.115, 3.758), (-0.4483, -5.115, 3.391), (-0.4483, 1.705, 3.391), (-0.4483, 8.525, 3.391), (-0.4483, -11.93, 3.391)], [], [(84, 44, 0, 30), (83, 40, 6, 50), (82, 46, 5, 51), (81, 45, 4, 52), (80, 53, 22, 39), (79, 54, 23, 55), (78, 32, 15, 56), (77, 57, 21, 38), (76, 58, 24, 59), (75, 33, 16, 60), (74, 61, 20, 37), (73, 62, 25, 63), (72, 27, 10, 64), (71, 65, 13, 43), (70, 66, 26, 67), (69, 31, 14, 68), (66, 69, 68, 26), (22, 52, 69, 66), (52, 4, 31, 69), (42, 70, 67, 12), (9, 39, 70, 42), (39, 22, 66, 70), (29, 71, 43, 3), (12, 67, 71, 29), (67, 26, 65, 71), (62, 72, 64, 25), (11, 41, 72, 62), (41, 1, 27, 72), (47, 73, 63, 17), (2, 28, 73, 47), (28, 11, 62, 73), (34, 74, 37, 7), (17, 63, 74, 34), (63, 25, 61, 74), (58, 75, 60, 24), (20, 50, 75, 58), (50, 6, 33, 75), (48, 76, 59, 18), (7, 37, 76, 48), (37, 20, 58, 76), (35, 77, 38, 8), (18, 59, 77, 35), (59, 24, 57, 77), (54, 78, 56, 23), (21, 51, 78, 54), (51, 5, 32, 78), (49, 79, 55, 19), (8, 38, 79, 49), (38, 21, 54, 79), (36, 80, 39, 9), (19, 55, 80, 36), (55, 23, 53, 80), (53, 81, 52, 22), (23, 56, 81, 53), (56, 15, 45, 81), (57, 82, 51, 21), (24, 60, 82, 57), (60, 16, 46, 82), (61, 83, 50, 20), (25, 64, 83, 61), (64, 10, 40, 83), (65, 84, 30, 13), (26, 68, 84, 65), (68, 14, 44, 84)])
_uv = me_cube_002.uv_layers.new(name='UVMap')
_uv.uv.foreach_set('vector', [0.8019, 0.7268, 0.8538, 0.7268, 0.8538, 0.7413, 0.8019, 0.7413, 0.8019, 0.5523, 0.8538, 0.5523, 0.8538, 0.5669, 0.8019, 0.5669, 0.8019, 0.6105, 0.8538, 0.6105, 0.8538, 0.625, 0.8019, 0.625, 0.8019, 0.6686, 0.8538, 0.6686, 0.8538, 0.6831, 0.8019, 0.6831, 0.6981, 0.6686, 0.75, 0.6686, 0.75, 0.6831, 0.6981, 0.6831, 0.6981, 0.6395, 0.75, 0.6395, 0.75, 0.6541, 0.6981, 0.6541, 0.8019, 0.6395, 0.8538, 0.6395, 0.8538, 0.6541, 0.8019, 0.6541, 0.6981, 0.6105, 0.75, 0.6105, 0.75, 0.625, 0.6981, 0.625, 0.6981, 0.5814, 0.75, 0.5814, 0.75, 0.5959, 0.6981, 0.5959, 0.8019, 0.5814, 0.8538, 0.5814, 0.8538, 0.5959, 0.8019, 0.5959, 0.6981, 0.5523, 0.75, 0.5523, 0.75, 0.5669, 0.6981, 0.5669, 0.6981, 0.5232, 0.75, 0.5232, 0.75, 0.5378, 0.6981, 0.5378, 0.8019, 0.5232, 0.8538, 0.5232, 0.8538, 0.5378, 0.8019, 0.5378, 0.6981, 0.7268, 0.75, 0.7268, 0.75, 0.7413, 0.6981, 0.7413, 0.6981, 0.6977, 0.75, 0.6977, 0.75, 0.7122, 0.6981, 0.7122, 0.8019, 0.6977, 0.8538, 0.6977, 0.8538, 0.7122, 0.8019, 0.7122, 0.75, 0.6977, 0.8019, 0.6977, 0.8019, 0.7122, 0.75, 0.7122, 0.75, 0.6831, 0.8019, 0.6831, 0.8019, 0.6977, 0.75, 0.6977, 0.8019, 0.6831, 0.8538, 0.6831, 0.8538, 0.6977, 0.8019, 0.6977, 0.6462, 0.6977, 0.6981, 0.6977, 0.6981, 0.7122, 0.6462, 0.7122, 0.6462, 0.6831, 0.6981, 0.6831, 0.6981, 0.6977, 0.6462, 0.6977, 0.6981, 0.6831, 0.75, 0.6831, 0.75, 0.6977, 0.6981, 0.6977, 0.6462, 0.7268, 0.6981, 0.7268, 0.6981, 0.7413, 0.6462, 0.7413, 0.6462, 0.7122, 0.6981, 0.7122, 0.6981, 0.7268, 0.6462, 0.7268, 0.6981, 0.7122, 0.75, 0.7122, 0.75, 0.7268, 0.6981, 0.7268, 0.75, 0.5232, 0.8019, 0.5232, 0.8019, 0.5378, 0.75, 0.5378, 0.75, 0.5087, 0.8019, 0.5087, 0.8019, 0.5232, 0.75, 0.5232, 0.8019, 0.5087, 0.8538, 0.5087, 0.8538, 0.5232, 0.8019, 0.5232, 0.6462, 0.5232, 0.6981, 0.5232, 0.6981, 0.5378, 0.6462, 0.5378, 0.6462, 0.5087, 0.6981, 0.5087, 0.6981, 0.5232, 0.6462, 0.5232, 0.6981, 0.5087, 0.75, 0.5087, 0.75, 0.5232, 0.6981, 0.5232, 0.6462, 0.5523, 0.6981, 0.5523, 0.6981, 0.5669, 0.6462, 0.5669, 0.6462, 0.5378, 0.6981, 0.5378, 0.6981, 0.5523, 0.6462, 0.5523, 0.6981, 0.5378, 0.75, 0.5378, 0.75, 0.5523, 0.6981, 0.5523, 0.75, 0.5814, 0.8019, 0.5814, 0.8019, 0.5959, 0.75, 0.5959, 0.75, 0.5669, 0.8019, 0.5669, 0.8019, 0.5814, 0.75, 0.5814, 0.8019, 0.5669, 0.8538, 0.5669, 0.8538, 0.5814, 0.8019, 0.5814, 0.6462, 0.5814, 0.6981, 0.5814, 0.6981, 0.5959, 0.6462, 0.5959, 0.6462, 0.5669, 0.6981, 0.5669, 0.6981, 0.5814, 0.6462, 0.5814, 0.6981, 0.5669, 0.75, 0.5669, 0.75, 0.5814, 0.6981, 0.5814, 0.6462, 0.6105, 0.6981, 0.6105, 0.6981, 0.625, 0.6462, 0.625, 0.6462, 0.5959, 0.6981, 0.5959, 0.6981, 0.6105, 0.6462, 0.6105, 0.6981, 0.5959, 0.75, 0.5959, 0.75, 0.6105, 0.6981, 0.6105, 0.75, 0.6395, 0.8019, 0.6395, 0.8019, 0.6541, 0.75, 0.6541, 0.75, 0.625, 0.8019, 0.625, 0.8019, 0.6395, 0.75, 0.6395, 0.8019, 0.625, 0.8538, 0.625, 0.8538, 0.6395, 0.8019, 0.6395, 0.6462, 0.6395, 0.6981, 0.6395, 0.6981, 0.6541, 0.6462, 0.6541, 0.6462, 0.625, 0.6981, 0.625, 0.6981, 0.6395, 0.6462, 0.6395, 0.6981, 0.625, 0.75, 0.625, 0.75, 0.6395, 0.6981, 0.6395, 0.6462, 0.6686, 0.6981, 0.6686, 0.6981, 0.6831, 0.6462, 0.6831, 0.6462, 0.6541, 0.6981, 0.6541, 0.6981, 0.6686, 0.6462, 0.6686, 0.6981, 0.6541, 0.75, 0.6541, 0.75, 0.6686, 0.6981, 0.6686, 0.75, 0.6686, 0.8019, 0.6686, 0.8019, 0.6831, 0.75, 0.6831, 0.75, 0.6541, 0.8019, 0.6541, 0.8019, 0.6686, 0.75, 0.6686, 0.8019, 0.6541, 0.8538, 0.6541, 0.8538, 0.6686, 0.8019, 0.6686, 0.75, 0.6105, 0.8019, 0.6105, 0.8019, 0.625, 0.75, 0.625, 0.75, 0.5959, 0.8019, 0.5959, 0.8019, 0.6105, 0.75, 0.6105, 0.8019, 0.5959, 0.8538, 0.5959, 0.8538, 0.6105, 0.8019, 0.6105, 0.75, 0.5523, 0.8019, 0.5523, 0.8019, 0.5669, 0.75, 0.5669, 0.75, 0.5378, 0.8019, 0.5378, 0.8019, 0.5523, 0.75, 0.5523, 0.8019, 0.5378, 0.8538, 0.5378, 0.8538, 0.5523, 0.8019, 0.5523, 0.75, 0.7268, 0.8019, 0.7268, 0.8019, 0.7413, 0.75, 0.7413, 0.75, 0.7122, 0.8019, 0.7122, 0.8019, 0.7268, 0.75, 0.7268, 0.8019, 0.7122, 0.8538, 0.7122, 0.8538, 0.7268, 0.8019, 0.7268])
me_cube_002.materials.append(mat_material_001)
me_cube_002.update()

# ---- objects
ob_cube = bpy.data.objects.new('Cube', me_cube)
ob_cube_001 = bpy.data.objects.new('Cube.001', me_cube_001)
ob_cylinder = bpy.data.objects.new('Cylinder', me_cylinder)
ob_cylinder_001 = bpy.data.objects.new('Cylinder.001', me_cylinder_001)
ob_cube_002 = bpy.data.objects.new('Cube.002', me_cube_002)

# ---- transforms, parenting, visibility, modifiers, constraints
ob_cube.location = (0.0, 0.0, 1.216)
ob_cube.scale = (1.0, 1.0, 1.971)
ob_cube_001.location = (0.0, 0.0, 1.216)
ob_cube_001.scale = (1.011, 1.011, 1.993)
_m = ob_cube_001.modifiers.new('Wireframe', 'WIREFRAME')
_m.thickness = 0.044
ob_cylinder.location = (0.0, 32.81, 5.074)
ob_cylinder.scale = (5.086, 5.086, 5.086)
ob_cylinder_001.location = (0.0, 32.81, 5.074)
ob_cylinder_001.scale = (5.086, 5.086, 5.086)
_m = ob_cylinder_001.modifiers.new('Wireframe', 'WIREFRAME')
_m.thickness = 0.044
ob_cube_002.location = (0.0, 0.0, 1.216)
ob_cube_002.scale = (1.0, 1.0, 1.971)
_m = ob_cube_002.modifiers.new('Wireframe', 'WIREFRAME')
_m.thickness = 0.044

# ---- collection membership
scene.collection.objects.link(ob_cube)
scene.collection.objects.link(ob_cube_001)
scene.collection.objects.link(ob_cylinder)
scene.collection.objects.link(ob_cylinder_001)
scene.collection.objects.link(ob_cube_002)

# ---- scene / render settings (as saved in the file)
scene.frame_start = 1; scene.frame_end = 250; scene.frame_set(1)
scene.render.engine = 'BLENDER_EEVEE_NEXT'
scene.cycles.sampling_pattern = 'TABULATED_SOBOL'
bpy.context.view_layer.update()

# ---- added for rendering (the .blend has no active camera and no usable light): camera, sun
cam_auto = bpy.data.cameras.new('AutoCamera')
cam_auto.lens = 50.0
cam_auto.sensor_width = 36.0
cam_auto.clip_end = 1133.47
ob_auto_camera = bpy.data.objects.new('AutoCamera', cam_auto)
scene.collection.objects.link(ob_auto_camera)
ob_auto_camera.location = (64.5854, -64.3032, 70.1845)
ob_auto_camera.rotation_euler = (1.09748, -7.21219e-08, 0.694738)
scene.camera = ob_auto_camera
light_auto_sun = bpy.data.lights.new('AutoSun', 'SUN')
light_auto_sun.energy = 3.0
light_auto_sun.angle = 0.0523599
ob_auto_sun = bpy.data.objects.new('AutoSun', light_auto_sun)
scene.collection.objects.link(ob_auto_sun)
ob_auto_sun.rotation_euler = (0.872665, 0.174533, 0.523599)
bpy.context.view_layer.update()
